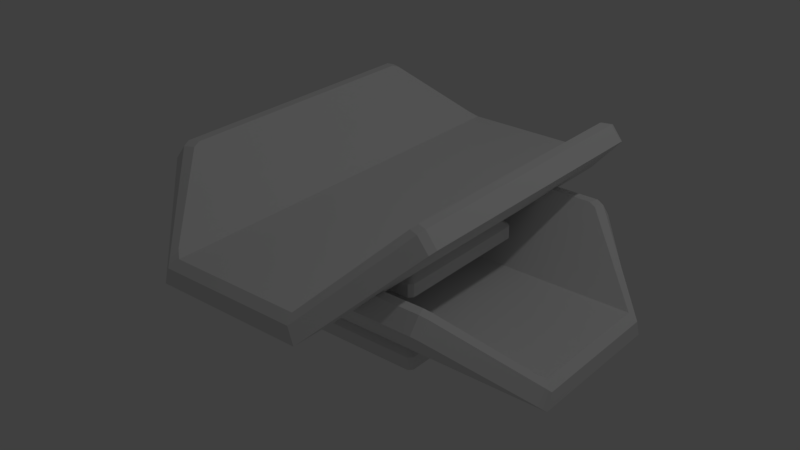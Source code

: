 # Source: T3_ElectroShield_Left_Steam.blend  (saved by Blender 2.93.20; exported with 4.5.12 LTS)
import bpy
from mathutils import Matrix  # noqa: F401  (used for matrix-valued properties, if any)

bpy.ops.wm.read_factory_settings(use_empty=True)
scene = bpy.context.scene
scene.name = 'Scene'

# ---- collections
col_collection_1 = bpy.data.collections.new('Collection 1'); scene.collection.children.link(col_collection_1)

# ---- materials (node trees are filled in below, after node groups)
mat_electroplate_l_l1_1_001 = bpy.data.materials.new('ElectroPlate_L_L1_1.001')
mat_electroplate_l_l1_1_001.alpha_threshold = 0.0
mat_electroplate_l_l1_1_001.use_transparent_shadow = False
mat_electroplate_l_l1_1_001.roughness = 0.5
mat_electroplate_l_l1_0_001 = bpy.data.materials.new('ElectroPlate_L_L1_0.001')
mat_electroplate_l_l1_0_001.alpha_threshold = 0.0
mat_electroplate_l_l1_0_001.use_transparent_shadow = False
mat_electroplate_l_l1_0_001.roughness = 0.5
mat_electroplate_l_l1_1 = bpy.data.materials.new('ElectroPlate_L_L1_1')
mat_electroplate_l_l1_1.alpha_threshold = 0.0
mat_electroplate_l_l1_1.use_transparent_shadow = False
mat_electroplate_l_l1_1.roughness = 0.5
mat_electroplate_l_l1_0 = bpy.data.materials.new('ElectroPlate_L_L1_0')
mat_electroplate_l_l1_0.alpha_threshold = 0.0
mat_electroplate_l_l1_0.use_transparent_shadow = False
mat_electroplate_l_l1_0.roughness = 0.5

# ---- material node trees

# ---- world
world_world = bpy.data.worlds.new('World'); scene.world = world_world
world_world.color = (0.05088, 0.05088, 0.05088)
world_world.use_sun_shadow = False
world_world.sun_shadow_jitter_overblur = 0.0
world_world.cycles.sampling_method = 'MANUAL'

# ---- lights
light_lamp = bpy.data.lights.new('Lamp', 'POINT')
light_lamp.transmission_factor = 0.0
light_lamp.cutoff_distance = 30.0
light_lamp.energy = 100.0
light_lamp.shadow_buffer_clip_start = 1.001
light_lamp.shadow_soft_size = 0.1
light_lamp.shadow_maximum_resolution = 0.006
light_lamp.use_absolute_resolution = True

# ---- meshes
me_electroplate_l_l1_001 = bpy.data.meshes.new('ElectroPlate_L_L1.001')
me_electroplate_l_l1_001.from_pydata([(-0.3462, 0.3118, -1.175), (-0.3397, 0.3118, 1.178), (0.4466, 0.3118, 1.178), (0.4466, 0.3118, -1.175), (0.7062, 0.5952, -0.8529), (0.4466, 0.3118, -1.175), (0.4466, 0.3118, 1.178), (0.7013, 0.5899, 0.853), (0.7203, 0.6107, 0.8023), (0.7203, 0.6107, -0.8023), (0.9562, 0.6184, 0.9245), (0.5, 0.155, 1.446), (0.5, 0.155, -1.446), (0.9555, 0.6176, -0.9882), (0.9727, 0.635, -0.9409), (0.9727, 0.635, 0.8757), (0.5, 0.155, -1.446), (0.5, 0.155, 1.446), (-0.5, 0.155, 1.446), (-0.5, 0.155, -1.446), (-0.9555, 0.6176, -0.9882), (-0.5387, 0.1943, -1.407), (-0.5388, 0.1944, 1.402), (-0.9562, 0.6184, 0.9245), (-0.9727, 0.635, -0.9409), (-0.9727, 0.635, 0.8757), (0.5, 0.155, 1.446), (0.9562, 0.6184, 0.9245), (0.8813, 0.7136, 0.9251), (0.4627, 0.2645, 1.446), (0.9727, 0.635, 0.8757), (0.9727, 0.635, -0.9409), (0.8969, 0.7303, -0.9406), (0.8969, 0.7303, 0.8755), (0.9555, 0.6176, -0.9882), (0.5, 0.155, -1.446), (0.4627, 0.2645, -1.446), (0.8805, 0.7127, -0.9889), (-0.5, 0.155, 1.446), (0.5, 0.155, 1.446), (0.4627, 0.2645, 1.446), (-0.4627, 0.2645, 1.446), (0.5, 0.155, -1.446), (-0.5, 0.155, -1.446), (-0.4627, 0.2645, -1.446), (0.4627, 0.2645, -1.446), (-0.4627, 0.2645, 1.446), (-0.4983, 0.3027, 1.402), (-0.5388, 0.1944, 1.402), (-0.5, 0.155, 1.446), (-0.5, 0.155, -1.446), (-0.5387, 0.1943, -1.407), (-0.4982, 0.3026, -1.407), (-0.4627, 0.2645, -1.446), (-0.9727, 0.635, -0.9409), (-0.9727, 0.635, 0.8757), (-0.8969, 0.7303, 0.8755), (-0.8969, 0.7303, -0.9406), (-0.475, 0.0, 0.4997), (0.475, 0.0, 0.4997), (0.4727, 0.08696, 0.4997), (-0.4727, 0.08696, 0.4997), (-0.4727, 0.08696, -0.5003), (0.4727, 0.08696, -0.5003), (0.475, 0.0, -0.5003), (-0.475, 0.0, -0.5003), (0.5, 0.0, 0.4747), (0.5, 0.0, -0.4753), (0.5, 0.08696, -0.4729), (0.5, 0.08696, 0.4723), (-0.5, 0.0, -0.4753), (-0.5, 0.0, 0.4747), (-0.5, 0.08696, 0.4723), (-0.5, 0.08696, -0.4729), (0.4243, 0.155, -0.3983), (0.4243, 0.155, 0.3977), (0.5, 0.08696, 0.4723), (0.5, 0.08696, -0.4729), (-0.4237, 0.155, 0.3977), (-0.4237, 0.155, -0.3983), (-0.5, 0.08696, -0.4729), (-0.5, 0.08696, 0.4723), (-0.4727, 0.08696, 0.4997), (0.4727, 0.08696, 0.4997), (0.3993, 0.155, 0.4227), (-0.3987, 0.155, 0.4227), (0.4727, 0.08696, -0.5003), (-0.4727, 0.08696, -0.5003), (-0.3987, 0.155, -0.4233), (0.3993, 0.155, -0.4233), (-0.478, 0.3462, 1.351), (-0.478, 0.3461, -1.357), (-0.8161, 0.7152, -0.9647), (-0.8169, 0.7161, 0.9029), (-0.832, 0.7326, -0.9162), (-0.832, 0.7326, 0.853), (0.4466, 0.3118, 1.393), (-0.4276, 0.3118, 1.393), (-0.4627, 0.2645, 1.446), (0.4627, 0.2645, 1.446), (0.4627, 0.2645, 1.446), (0.8813, 0.7136, 0.9251), (0.8169, 0.7161, 0.9029), (0.4627, 0.2645, 1.446), (0.8169, 0.7161, 0.9029), (0.4466, 0.3118, 1.393), (0.8969, 0.7303, 0.8755), (0.8969, 0.7303, -0.9406), (0.832, 0.7326, -0.9162), (0.832, 0.7326, 0.853), (0.8805, 0.7127, -0.9889), (0.4627, 0.2645, -1.446), (0.4466, 0.3118, -1.393), (0.8161, 0.7152, -0.9647), (0.4627, 0.2645, -1.446), (-0.4627, 0.2645, -1.446), (-0.4276, 0.3118, -1.393), (0.4466, 0.3118, -1.393), (-0.478, 0.3462, 1.351), (-0.4983, 0.3027, 1.402), (-0.4627, 0.2645, 1.446), (-0.4276, 0.3118, 1.393), (-0.4627, 0.2645, -1.446), (-0.4982, 0.3026, -1.407), (-0.478, 0.3461, -1.357), (-0.4276, 0.3118, -1.393), (-0.832, 0.7326, 0.853), (-0.832, 0.7326, -0.9162), (-0.8969, 0.7303, -0.9406), (-0.8969, 0.7303, 0.8755), (0.9727, 0.635, 0.8757), (0.8969, 0.7303, 0.8755), (0.8813, 0.7136, 0.9251), (0.9562, 0.6184, 0.9245), (0.8969, 0.7303, 0.8755), (0.832, 0.7326, 0.853), (0.8169, 0.7161, 0.9029), (0.8813, 0.7136, 0.9251), (0.9555, 0.6176, -0.9882), (0.8805, 0.7127, -0.9889), (0.8969, 0.7303, -0.9406), (0.9727, 0.635, -0.9409), (0.8805, 0.7127, -0.9889), (0.8161, 0.7152, -0.9647), (0.832, 0.7326, -0.9162), (0.8969, 0.7303, -0.9406), (-0.9562, 0.6184, 0.9245), (-0.8813, 0.7136, 0.9251), (-0.8969, 0.7303, 0.8755), (-0.9727, 0.635, 0.8757), (-0.8813, 0.7136, 0.9251), (-0.8169, 0.7161, 0.9029), (-0.832, 0.7326, 0.853), (-0.8969, 0.7303, 0.8755), (-0.9727, 0.635, -0.9409), (-0.8969, 0.7303, -0.9406), (-0.8805, 0.7127, -0.9889), (-0.9555, 0.6176, -0.9882), (-0.8969, 0.7303, -0.9406), (-0.832, 0.7326, -0.9162), (-0.8161, 0.7152, -0.9647), (-0.8805, 0.7127, -0.9889), (-0.4276, 0.3118, -1.393), (-0.4276, 0.3118, -1.272), (0.4466, 0.3118, -1.272), (0.4466, 0.3118, -1.393), (-0.4276, 0.3118, 1.393), (0.4466, 0.3118, 1.393), (0.4466, 0.3118, 1.273), (-0.4276, 0.3118, 1.273), (0.4466, 0.3118, -1.393), (0.4466, 0.3118, -1.272), (0.7561, 0.6497, -0.8935), (0.8161, 0.7152, -0.9647), (0.8161, 0.7152, -0.9647), (0.7561, 0.6497, -0.8935), (0.7702, 0.6652, -0.8229), (0.832, 0.7326, -0.9162), (0.832, 0.7326, -0.9162), (0.7702, 0.6652, -0.8229), (0.7702, 0.6652, 0.8229), (0.832, 0.7326, 0.853), (0.8169, 0.7161, 0.9029), (0.832, 0.7326, 0.853), (0.7702, 0.6652, 0.8229), (0.7472, 0.6401, 0.8935), (0.4466, 0.3118, 1.393), (0.4466, 0.3118, 1.273), (-0.4276, 0.3118, -1.272), (-0.3462, 0.3118, -1.175), (0.4466, 0.3118, -1.175), (0.4466, 0.3118, -1.272), (-0.3397, 0.3118, 1.178), (-0.4276, 0.3118, 1.273), (0.4466, 0.3118, 1.273), (0.4466, 0.3118, 1.178), (0.4466, 0.3118, -1.272), (0.4466, 0.3118, -1.175), (0.7062, 0.5952, -0.8529), (0.7561, 0.6497, -0.8935), (0.7561, 0.6497, -0.8935), (0.7062, 0.5952, -0.8529), (0.7203, 0.6107, -0.8023), (0.7702, 0.6652, -0.8229), (0.7702, 0.6652, -0.8229), (0.7203, 0.6107, -0.8023), (0.7203, 0.6107, 0.8023), (0.7702, 0.6652, 0.8229), (0.7702, 0.6652, 0.8229), (0.7203, 0.6107, 0.8023), (0.7013, 0.5899, 0.853), (0.7472, 0.6401, 0.8935), (0.4466, 0.3118, 1.393), (0.8169, 0.7161, 0.9029), (0.7472, 0.6401, 0.8935), (0.7013, 0.5899, 0.853), (0.4466, 0.3118, 1.178), (0.4466, 0.3118, 1.273), (0.7472, 0.6401, 0.8935), (-0.4276, 0.3118, -1.272), (-0.4276, 0.3118, -1.393), (-0.478, 0.3461, -1.357), (-0.478, 0.3461, -1.357), (-0.478, 0.3462, 1.351), (-0.4276, 0.3118, -1.272), (-0.4276, 0.3118, 1.273), (-0.478, 0.3462, 1.351), (-0.4276, 0.3118, 1.393), (-0.4276, 0.3118, 1.273), (-0.5, 0.155, -1.446), (-0.5, 0.155, 1.446), (-0.5388, 0.1944, 1.402), (-0.5387, 0.1943, -1.407), (-0.5387, 0.1943, -1.407), (-0.9555, 0.6176, -0.9882), (-0.8805, 0.7127, -0.9889), (-0.4982, 0.3026, -1.407), (-0.4983, 0.3027, 1.402), (-0.8813, 0.7136, 0.9251), (-0.9562, 0.6184, 0.9245), (-0.5388, 0.1944, 1.402), (-0.8169, 0.7161, 0.9029), (-0.8813, 0.7136, 0.9251), (-0.4983, 0.3027, 1.402), (-0.478, 0.3462, 1.351), (-0.4982, 0.3026, -1.407), (-0.8805, 0.7127, -0.9889), (-0.8161, 0.7152, -0.9647), (-0.478, 0.3461, -1.357), (-0.5, 0.0, -0.4753), (-0.475, 0.0, -0.5003), (0.475, 0.0, -0.5003), (0.5, 0.0, -0.4753), (-0.5, 0.0, 0.4747), (0.5, 0.0, 0.4747), (-0.475, 0.0, 0.4997), (0.475, 0.0, 0.4997), (0.4243, 0.155, -0.3983), (0.3993, 0.155, -0.4233), (-0.3987, 0.155, -0.4233), (-0.4237, 0.155, -0.3983), (0.4243, 0.155, 0.3977), (-0.4237, 0.155, 0.3977), (0.3993, 0.155, 0.4227), (-0.3987, 0.155, 0.4227), (-0.4727, 0.08696, 0.4997), (-0.3987, 0.155, 0.4227), (-0.4237, 0.155, 0.3977), (-0.5, 0.08696, 0.4723), (-0.5, 0.08696, 0.4723), (-0.5, 0.0, 0.4747), (-0.475, 0.0, 0.4997), (-0.4727, 0.08696, 0.4997), (0.5, 0.08696, 0.4723), (0.4243, 0.155, 0.3977), (0.3993, 0.155, 0.4227), (0.4727, 0.08696, 0.4997), (0.4727, 0.08696, 0.4997), (0.475, 0.0, 0.4997), (0.5, 0.0, 0.4747), (0.5, 0.08696, 0.4723), (-0.5, 0.0, -0.4753), (-0.5, 0.08696, -0.4729), (-0.4727, 0.08696, -0.5003), (-0.475, 0.0, -0.5003), (-0.5, 0.08696, -0.4729), (-0.4237, 0.155, -0.3983), (-0.3987, 0.155, -0.4233), (-0.4727, 0.08696, -0.5003), (0.475, 0.0, -0.5003), (0.4727, 0.08696, -0.5003), (0.5, 0.08696, -0.4729), (0.5, 0.0, -0.4753), (0.4727, 0.08696, -0.5003), (0.3993, 0.155, -0.4233), (0.4243, 0.155, -0.3983), (0.5, 0.08696, -0.4729)], [], [(0, 1, 2), (0, 2, 3), (4, 5, 6), (6, 7, 4), (7, 8, 4), (8, 9, 4), (10, 11, 12), (12, 13, 10), (13, 14, 10), (14, 15, 10), (16, 17, 18), (16, 18, 19), (20, 21, 22), (22, 23, 20), (23, 24, 20), (23, 25, 24), (26, 27, 28), (26, 28, 29), (30, 31, 32), (30, 32, 33), (34, 35, 36), (34, 36, 37), (38, 39, 40), (38, 40, 41), (42, 43, 44), (42, 44, 45), (46, 47, 48), (46, 48, 49), (50, 51, 52), (50, 52, 53), (54, 55, 56), (54, 56, 57), (58, 59, 60), (58, 60, 61), (62, 63, 64), (62, 64, 65), (66, 67, 68), (66, 68, 69), (70, 71, 72), (70, 72, 73), (74, 75, 76), (74, 76, 77), (78, 79, 80), (78, 80, 81), (82, 83, 84), (82, 84, 85), (86, 87, 88), (86, 88, 89), (90, 91, 92), (92, 93, 90), (92, 94, 93), (94, 95, 93), (96, 97, 98), (96, 98, 99), (100, 101, 102), (103, 104, 105), (106, 107, 108), (106, 108, 109), (110, 111, 112), (110, 112, 113), (114, 115, 116), (114, 116, 117), (118, 119, 120), (118, 120, 121), (122, 123, 124), (122, 124, 125), (126, 127, 128), (126, 128, 129), (130, 131, 132), (130, 132, 133), (134, 135, 136), (134, 136, 137), (138, 139, 140), (138, 140, 141), (142, 143, 144), (142, 144, 145), (146, 147, 148), (146, 148, 149), (150, 151, 152), (150, 152, 153), (154, 155, 156), (154, 156, 157), (158, 159, 160), (158, 160, 161), (162, 163, 164), (162, 164, 165), (166, 167, 168), (166, 168, 169), (170, 171, 172), (170, 172, 173), (174, 175, 176), (174, 176, 177), (178, 179, 180), (178, 180, 181), (182, 183, 184), (182, 184, 185), (186, 185, 187), (188, 189, 190), (188, 190, 191), (188, 192, 189), (188, 193, 192), (194, 192, 193), (194, 195, 192), (196, 197, 198), (196, 198, 199), (200, 201, 202), (200, 202, 203), (204, 205, 206), (204, 206, 207), (208, 209, 210), (208, 210, 211), (212, 213, 214), (215, 216, 217), (215, 217, 218), (219, 220, 221), (222, 223, 224), (223, 225, 224), (226, 227, 228), (229, 230, 231), (229, 231, 232), (233, 234, 235), (233, 235, 236), (237, 238, 239), (237, 239, 240), (241, 242, 243), (241, 243, 244), (245, 246, 247), (245, 247, 248), (249, 250, 251), (251, 252, 249), (252, 253, 249), (252, 254, 253), (254, 255, 253), (254, 256, 255), (257, 258, 259), (259, 260, 257), (260, 261, 257), (260, 262, 261), (262, 263, 261), (262, 264, 263), (265, 266, 267), (265, 267, 268), (269, 270, 271), (269, 271, 272), (273, 274, 275), (273, 275, 276), (277, 278, 279), (277, 279, 280), (281, 282, 283), (281, 283, 284), (285, 286, 287), (285, 287, 288), (289, 290, 291), (289, 291, 292), (293, 294, 295), (293, 295, 296)])
me_electroplate_l_l1_001.polygons.foreach_set('use_smooth', [True] * 156)
me_electroplate_l_l1_001.polygons.foreach_set('material_index', [1, 1, 1, 1, 1, 1, 0, 0, 0, 0, 0, 0, 0, 0, 0, 0, 0, 0, 0, 0, 0, 0, 0, 0, 0, 0, 0, 0, 0, 0, 0, 0, 0, 0, 0, 0, 0, 0, 0, 0, 0, 0, 0, 0, 0, 0, 0, 0, 0, 0, 0, 0, 0, 0, 0, 0, 0, 0, 0, 0, 0, 0, 0, 0, 0, 0, 0, 0, 0, 0, 0, 0, 0, 0, 0, 0, 0, 0, 0, 0, 0, 0, 0, 0, 0, 0, 0, 0, 0, 0, 0, 0, 0, 0, 0, 0, 0, 0, 0, 0, 0, 0, 0, 0, 0, 0, 0, 0, 0, 0, 0, 0, 0, 0, 0, 0, 0, 0, 0, 0, 0, 0, 0, 0, 0, 0, 0, 0, 0, 0, 0, 0, 0, 0, 0, 0, 0, 0, 0, 0, 0, 0, 0, 0, 0, 0, 0, 0, 0, 0, 0, 0, 0, 0, 0, 0])
_k = set([(0, 1), (0, 3), (1, 2), (2, 3), (4, 5), (4, 9), (5, 6), (6, 7), (7, 8), (8, 9), (10, 11), (10, 15), (11, 12), (12, 13), (13, 14), (14, 15), (16, 17), (16, 19), (17, 18), (18, 19), (20, 21), (20, 24), (21, 22), (22, 23), (23, 25), (24, 25), (26, 27), (26, 29), (27, 28), (28, 29), (30, 31), (30, 33), (31, 32), (32, 33), (34, 35), (34, 37), (35, 36), (36, 37), (38, 39), (38, 41), (39, 40), (40, 41), (42, 43), (42, 45), (43, 44), (44, 45), (46, 47), (46, 49), (47, 48), (48, 49), (50, 51), (50, 53), (51, 52), (52, 53), (54, 55), (54, 57), (55, 56), (56, 57), (58, 59), (58, 61), (59, 60), (60, 61), (62, 63), (62, 65), (63, 64), (64, 65), (66, 67), (66, 69), (67, 68), (68, 69), (70, 71), (70, 73), (71, 72), (72, 73), (74, 75), (74, 77), (75, 76), (76, 77), (78, 79), (78, 81), (79, 80), (80, 81), (82, 83), (82, 85), (83, 84), (84, 85), (86, 87), (86, 89), (87, 88), (88, 89), (90, 91), (90, 93), (91, 92), (92, 94), (93, 95), (94, 95), (96, 97), (96, 99), (97, 98), (98, 99), (100, 101), (100, 102), (101, 102), (103, 104), (103, 105), (104, 105), (106, 107), (106, 109), (107, 108), (108, 109), (110, 111), (110, 113), (111, 112), (112, 113), (114, 115), (114, 117), (115, 116), (116, 117), (118, 119), (118, 121), (119, 120), (120, 121), (122, 123), (122, 125), (123, 124), (124, 125), (126, 127), (126, 129), (127, 128), (128, 129), (130, 131), (130, 133), (131, 132), (132, 133), (134, 135), (134, 137), (135, 136), (136, 137), (138, 139), (138, 141), (139, 140), (140, 141), (142, 143), (142, 145), (143, 144), (144, 145), (146, 147), (146, 149), (147, 148), (148, 149), (150, 151), (150, 153), (151, 152), (152, 153), (154, 155), (154, 157), (155, 156), (156, 157), (158, 159), (158, 161), (159, 160), (160, 161), (162, 163), (162, 165), (163, 164), (164, 165), (166, 167), (166, 169), (167, 168), (168, 169), (170, 171), (170, 173), (171, 172), (172, 173), (174, 175), (174, 177), (175, 176), (176, 177), (178, 179), (178, 181), (179, 180), (180, 181), (182, 183), (182, 185), (183, 184), (184, 185), (185, 186), (185, 187), (186, 187), (188, 191), (188, 193), (189, 190), (189, 192), (190, 191), (192, 195), (193, 194), (194, 195), (196, 197), (196, 199), (197, 198), (198, 199), (200, 201), (200, 203), (201, 202), (202, 203), (204, 205), (204, 207), (205, 206), (206, 207), (208, 209), (208, 211), (209, 210), (210, 211), (212, 213), (212, 214), (213, 214), (215, 216), (215, 218), (216, 217), (217, 218), (219, 220), (219, 221), (220, 221), (222, 223), (222, 224), (223, 225), (224, 225), (226, 227), (226, 228), (227, 228), (229, 230), (229, 232), (230, 231), (231, 232), (233, 234), (233, 236), (234, 235), (235, 236), (237, 238), (237, 240), (238, 239), (239, 240), (241, 242), (241, 244), (242, 243), (243, 244), (245, 246), (245, 248), (246, 247), (247, 248), (249, 250), (249, 253), (250, 251), (251, 252), (252, 254), (253, 255), (254, 256), (255, 256), (257, 258), (257, 261), (258, 259), (259, 260), (260, 262), (261, 263), (262, 264), (263, 264), (265, 266), (265, 268), (266, 267), (267, 268), (269, 270), (269, 272), (270, 271), (271, 272), (273, 274), (273, 276), (274, 275), (275, 276), (277, 278), (277, 280), (278, 279), (279, 280), (281, 282), (281, 284), (282, 283), (283, 284), (285, 286), (285, 288), (286, 287), (287, 288), (289, 290), (289, 292), (290, 291), (291, 292), (293, 294), (293, 296), (294, 295), (295, 296)])
me_electroplate_l_l1_001.attributes.new('sharp_edge', 'BOOLEAN', 'EDGE').data.foreach_set('value', [ (min(e.vertices), max(e.vertices)) in _k for e in me_electroplate_l_l1_001.edges])
_uv = me_electroplate_l_l1_001.uv_layers.new(name='UVMap')
_uv.uv.foreach_set('vector', [0.1398, 0.01533, 0.2394, 0.01561, 0.2394, 0.04969, 0.1398, 0.01533, 0.2394, 0.04969, 0.1398, 0.04969, 0.1534, 0.06819, 0.1398, 0.04969, 0.2394, 0.04969, 0.2394, 0.04969, 0.2256, 0.0678, 0.1534, 0.06819, 0.2256, 0.0678, 0.2235, 0.06928, 0.1534, 0.06819, 0.2235, 0.06928, 0.1556, 0.06928, 0.1534, 0.06819, 0.6533, -0.2946, 0.6554, -0.2927, 0.6435, -0.2927, 0.6435, -0.2927, 0.6454, -0.2946, 0.6533, -0.2946, 0.6454, -0.2946, 0.6456, -0.2947, 0.6533, -0.2946, 0.6456, -0.2947, 0.6531, -0.2947, 0.6533, -0.2946, 0.6435, -0.2927, 0.6554, -0.2927, 0.6554, -0.2886, 0.6435, -0.2927, 0.6554, -0.2886, 0.6435, -0.2886, 0.5701, 0.08275, 0.5694, 0.08201, 0.5744, 0.08201, 0.5744, 0.08201, 0.5735, 0.08275, 0.5701, 0.08275, 0.5735, 0.08275, 0.5702, 0.08278, 0.5701, 0.08275, 0.5735, 0.08275, 0.5734, 0.08278, 0.5702, 0.08278, 0.7237, 0.07337, 0.724, 0.07313, 0.724, 0.07317, 0.7237, 0.07337, 0.724, 0.07317, 0.7238, 0.07339, 0.7212, 0.07405, 0.7212, 0.0731, 0.7212, 0.07311, 0.7212, 0.07405, 0.7212, 0.07311, 0.7212, 0.07405, 0.7334, 0.07296, 0.7336, 0.07319, 0.7336, 0.07321, 0.7334, 0.07296, 0.7336, 0.07321, 0.7334, 0.073, 0.7237, 0.07388, 0.7237, 0.07337, 0.7238, 0.07339, 0.7237, 0.07388, 0.7238, 0.07339, 0.7238, 0.07386, 0.7336, 0.07319, 0.7336, 0.0737, 0.7336, 0.07368, 0.7336, 0.07319, 0.7336, 0.07368, 0.7336, 0.07321, 0.7238, 0.07386, 0.7238, 0.07388, 0.7238, 0.0739, 0.7238, 0.07386, 0.7238, 0.0739, 0.7237, 0.07388, 0.7336, 0.0737, 0.7336, 0.07372, 0.7336, 0.0737, 0.7336, 0.0737, 0.7336, 0.0737, 0.7336, 0.07368, 0.5656, 0.06141, 0.5656, 0.06398, 0.5655, 0.06398, 0.5656, 0.06141, 0.5655, 0.06398, 0.5655, 0.06141, 0.2417, 0.07767, 0.2417, 0.07632, 0.2418, 0.07633, 0.2417, 0.07767, 0.2418, 0.07633, 0.2418, 0.07766, 0.249, 0.07801, 0.249, 0.07667, 0.2491, 0.07667, 0.249, 0.07801, 0.2491, 0.07667, 0.2491, 0.07801, 0.2575, 0.07723, 0.2575, 0.07589, 0.2576, 0.0759, 0.2575, 0.07723, 0.2576, 0.0759, 0.2576, 0.07723, 0.2428, 0.07758, 0.2428, 0.07624, 0.2429, 0.07624, 0.2428, 0.07758, 0.2429, 0.07624, 0.2429, 0.07757, 0.2577, 0.076, 0.2577, 0.07712, 0.2576, 0.07723, 0.2577, 0.076, 0.2576, 0.07723, 0.2576, 0.0759, 0.243, 0.07635, 0.243, 0.07747, 0.2429, 0.07757, 0.243, 0.07635, 0.2429, 0.07757, 0.2429, 0.07624, 0.2418, 0.07766, 0.2418, 0.07633, 0.2419, 0.07643, 0.2418, 0.07766, 0.2419, 0.07643, 0.2419, 0.07756, 0.249, 0.07667, 0.249, 0.07801, 0.2489, 0.07791, 0.249, 0.07667, 0.2489, 0.07791, 0.2489, 0.07678, 0.6541, -0.2517, 0.62, -0.2517, 0.625, -0.2563, 0.625, -0.2563, 0.6485, -0.2563, 0.6541, -0.2517, 0.625, -0.2563, 0.6256, -0.2565, 0.6485, -0.2563, 0.6256, -0.2565, 0.6479, -0.2565, 0.6485, -0.2563, 0.7215, 0.07432, 0.7219, 0.07432, 0.7219, 0.07435, 0.7215, 0.07432, 0.7219, 0.07435, 0.7214, 0.07435, 0.7214, 0.07435, 0.7212, 0.07408, 0.7213, 0.07407, 0.7214, 0.07435, 0.7213, 0.07407, 0.7215, 0.07432, 0.7212, 0.07405, 0.7212, 0.07311, 0.7212, 0.07312, 0.7212, 0.07405, 0.7212, 0.07312, 0.7212, 0.07404, 0.7212, 0.07308, 0.7214, 0.07284, 0.7215, 0.07287, 0.7212, 0.07308, 0.7215, 0.07287, 0.7213, 0.07309, 0.7214, 0.07284, 0.7219, 0.07284, 0.7219, 0.07287, 0.7214, 0.07284, 0.7219, 0.07287, 0.7215, 0.07287, 0.7219, 0.0743, 0.7219, 0.07433, 0.7219, 0.07435, 0.7219, 0.0743, 0.7219, 0.07435, 0.7219, 0.07432, 0.7219, 0.07284, 0.7219, 0.07286, 0.7219, 0.07289, 0.7219, 0.07284, 0.7219, 0.07289, 0.7219, 0.07287, 0.5654, 0.06395, 0.5654, 0.06145, 0.5655, 0.06141, 0.5654, 0.06395, 0.5655, 0.06141, 0.5655, 0.06398, 0.7212, 0.07405, 0.7212, 0.07405, 0.7212, 0.07408, 0.7212, 0.07405, 0.7212, 0.07408, 0.7212, 0.07408, 0.7212, 0.07405, 0.7212, 0.07404, 0.7213, 0.07407, 0.7212, 0.07405, 0.7213, 0.07407, 0.7212, 0.07408, 0.7212, 0.07308, 0.7212, 0.07308, 0.7212, 0.07311, 0.7212, 0.07308, 0.7212, 0.07311, 0.7212, 0.0731, 0.7212, 0.07308, 0.7213, 0.07309, 0.7212, 0.07312, 0.7212, 0.07308, 0.7212, 0.07312, 0.7212, 0.07311, 0.5656, 0.06405, 0.5655, 0.06405, 0.5655, 0.06398, 0.5656, 0.06405, 0.5655, 0.06398, 0.5656, 0.06398, 0.5655, 0.06405, 0.5654, 0.06402, 0.5654, 0.06395, 0.5655, 0.06405, 0.5654, 0.06395, 0.5655, 0.06398, 0.5656, 0.06141, 0.5655, 0.06141, 0.5655, 0.06134, 0.5656, 0.06141, 0.5655, 0.06134, 0.5656, 0.06135, 0.5655, 0.06141, 0.5654, 0.06145, 0.5654, 0.06138, 0.5655, 0.06141, 0.5654, 0.06138, 0.5655, 0.06134, 0.7219, 0.07287, 0.7219, 0.07293, 0.7215, 0.07293, 0.7219, 0.07287, 0.7215, 0.07293, 0.7215, 0.07287, 0.7219, 0.07432, 0.7215, 0.07432, 0.7215, 0.07426, 0.7219, 0.07432, 0.7215, 0.07426, 0.7219, 0.07426, 0.7215, 0.07287, 0.7215, 0.07293, 0.7213, 0.07313, 0.7215, 0.07287, 0.7213, 0.07313, 0.7213, 0.07309, 0.7213, 0.07309, 0.7213, 0.07313, 0.7213, 0.07317, 0.7213, 0.07309, 0.7213, 0.07317, 0.7212, 0.07312, 0.7212, 0.07312, 0.7213, 0.07317, 0.7213, 0.07402, 0.7212, 0.07312, 0.7213, 0.07402, 0.7212, 0.07404, 0.7213, 0.07407, 0.7212, 0.07404, 0.7213, 0.07402, 0.7213, 0.07407, 0.7213, 0.07402, 0.7213, 0.07406, 0.7215, 0.07432, 0.7213, 0.07406, 0.7215, 0.07426, 0.0654, 0.2514, 0.06533, 0.2514, 0.06459, 0.2514, 0.0654, 0.2514, 0.06459, 0.2514, 0.06459, 0.2514, 0.0654, 0.2514, 0.06532, 0.2536, 0.06533, 0.2514, 0.0654, 0.2514, 0.0654, 0.2537, 0.06532, 0.2536, 0.06459, 0.2537, 0.06532, 0.2536, 0.0654, 0.2537, 0.06459, 0.2537, 0.06459, 0.2536, 0.06532, 0.2536, 0.06459, 0.2514, 0.06459, 0.2514, 0.06436, 0.2517, 0.06459, 0.2514, 0.06436, 0.2517, 0.06431, 0.2517, 0.06431, 0.2517, 0.06436, 0.2517, 0.06435, 0.2518, 0.06431, 0.2517, 0.06435, 0.2518, 0.0643, 0.2518, 0.0643, 0.2518, 0.06435, 0.2518, 0.06435, 0.2532, 0.0643, 0.2518, 0.06435, 0.2532, 0.0643, 0.2532, 0.0643, 0.2532, 0.06435, 0.2532, 0.06436, 0.2533, 0.0643, 0.2532, 0.06436, 0.2533, 0.06432, 0.2533, 0.7215, 0.07432, 0.7213, 0.07407, 0.7213, 0.07406, 0.06436, 0.2533, 0.06459, 0.2536, 0.06459, 0.2537, 0.06436, 0.2533, 0.06459, 0.2537, 0.06432, 0.2533, 0.7334, 0.07894, 0.7334, 0.07888, 0.7335, 0.07889, 0.7335, 0.07889, 0.7335, 0.08031, 0.7334, 0.07894, 0.7335, 0.08031, 0.7334, 0.08027, 0.7334, 0.07894, 0.7335, 0.08031, 0.7334, 0.08033, 0.7334, 0.08027, 0.6435, -0.2886, 0.6554, -0.2886, 0.6552, -0.2884, 0.6435, -0.2886, 0.6552, -0.2884, 0.6437, -0.2884, 0.5966, 0.06308, 0.596, 0.06365, 0.5959, 0.06355, 0.5966, 0.06308, 0.5959, 0.06355, 0.5965, 0.06302, 0.57, 0.06352, 0.5706, 0.06406, 0.5704, 0.06416, 0.57, 0.06352, 0.5704, 0.06416, 0.5698, 0.06358, 0.5654, 0.06402, 0.5655, 0.06405, 0.5649, 0.06473, 0.5654, 0.06402, 0.5649, 0.06473, 0.5649, 0.06466, 0.5649, 0.06075, 0.5655, 0.06134, 0.5654, 0.06138, 0.5649, 0.06075, 0.5654, 0.06138, 0.5649, 0.06082, 0.2492, 0.07491, 0.2493, 0.07488, 0.2505, 0.07488, 0.2505, 0.07488, 0.2505, 0.07491, 0.2492, 0.07491, 0.2505, 0.07491, 0.2492, 0.07613, 0.2492, 0.07491, 0.2505, 0.07491, 0.2505, 0.07613, 0.2492, 0.07613, 0.2505, 0.07613, 0.2493, 0.07616, 0.2492, 0.07613, 0.2505, 0.07613, 0.2505, 0.07616, 0.2493, 0.07616, 0.2388, 0.07535, 0.2389, 0.07532, 0.2399, 0.07532, 0.2399, 0.07532, 0.2399, 0.07535, 0.2388, 0.07535, 0.2399, 0.07535, 0.2388, 0.07638, 0.2388, 0.07535, 0.2399, 0.07535, 0.2399, 0.07638, 0.2388, 0.07638, 0.2399, 0.07638, 0.2389, 0.07641, 0.2388, 0.07638, 0.2399, 0.07638, 0.2399, 0.07641, 0.2389, 0.07641, 0.24, 0.07651, 0.2399, 0.07641, 0.2399, 0.07638, 0.24, 0.07651, 0.2399, 0.07638, 0.24, 0.07647, 0.2418, 0.0777, 0.2417, 0.0777, 0.2417, 0.07767, 0.2418, 0.0777, 0.2417, 0.07767, 0.2418, 0.07766, 0.2387, 0.07647, 0.2388, 0.07638, 0.2389, 0.07641, 0.2387, 0.07647, 0.2389, 0.07641, 0.2388, 0.07651, 0.2418, 0.07633, 0.2417, 0.07632, 0.2417, 0.07629, 0.2418, 0.07633, 0.2417, 0.07629, 0.2418, 0.07629, 0.2491, 0.07805, 0.249, 0.07805, 0.249, 0.07801, 0.2491, 0.07805, 0.249, 0.07801, 0.2491, 0.07801, 0.24, 0.07526, 0.2399, 0.07535, 0.2399, 0.07532, 0.24, 0.07526, 0.2399, 0.07532, 0.24, 0.07522, 0.2491, 0.07667, 0.249, 0.07667, 0.249, 0.07663, 0.2491, 0.07667, 0.249, 0.07663, 0.2491, 0.07663, 0.2388, 0.07522, 0.2389, 0.07532, 0.2388, 0.07535, 0.2388, 0.07522, 0.2388, 0.07535, 0.2387, 0.07526])
me_electroplate_l_l1_001.materials.append(mat_electroplate_l_l1_1_001)
me_electroplate_l_l1_001.materials.append(mat_electroplate_l_l1_0_001)
me_electroplate_l_l1_001.use_remesh_preserve_volume = False
me_electroplate_l_l1_001.use_remesh_preserve_attributes = False
me_electroplate_l_l1_001.use_mirror_vertex_groups = False
me_electroplate_l_l1_001.update()
me_electroplate_l_l1_001.normals_split_custom_set([tuple(v) for v in zip(*[iter([0.0, 1.0, 0.0, 0.0, 1.0, 0.0, 0.0, 1.0, 0.0, 0.0, 1.0, 0.0, 0.0, 1.0, 0.0, 0.0, 1.0, 0.0, -0.7374, 0.6755, -3.328e-08, -0.7374, 0.6755, 0.0, -0.7374, 0.6755, -3.393e-07, -0.7374, 0.6755, -3.393e-07, -0.7374, 0.6755, -4.542e-07, -0.7374, 0.6755, -3.328e-08, -0.7374, 0.6755, -4.542e-07, -0.7374, 0.6754, -5.453e-07, -0.7374, 0.6755, -3.328e-08, -0.7374, 0.6754, -5.453e-07, -0.7374, 0.6754, 0.0, -0.7374, 0.6755, -3.328e-08, 0.7126, -0.7016, -1.506e-09, 0.7126, -0.7016, 0.0, 0.7126, -0.7016, -1.094e-08, 0.7126, -0.7016, -1.094e-08, 0.7126, -0.7016, -1.247e-08, 0.7126, -0.7016, -1.506e-09, 0.7126, -0.7016, -1.247e-08, 0.7126, -0.7016, 0.0, 0.7126, -0.7016, -1.506e-09, 0.7126, -0.7016, 0.0, 0.7126, -0.7016, 0.0, 0.7126, -0.7016, -1.506e-09, 0.0, -1.0, 0.0, 0.0, -1.0, 0.0, 0.0, -1.0, 0.0, 0.0, -1.0, 0.0, 0.0, -1.0, 0.0, 0.0, -1.0, 0.0, -0.7126, -0.7016, 4.787e-07, -0.7126, -0.7016, 6.587e-07, -0.7126, -0.7016, 1.672e-07, -0.7126, -0.7016, 1.672e-07, -0.7126, -0.7016, -1.381e-08, -0.7126, -0.7016, 4.787e-07, -0.7126, -0.7016, -1.381e-08, -0.7126, -0.7016, 0.0, -0.7126, -0.7016, 4.787e-07, -0.7126, -0.7016, -1.381e-08, -0.7126, -0.7016, 0.0, -0.7126, -0.7016, 0.0, 0.5749, 0.3128, 0.7561, 0.5749, 0.3128, 0.7561, 0.5749, 0.3128, 0.7561, 0.5749, 0.3128, 0.7561, 0.5749, 0.3128, 0.7561, 0.5749, 0.3128, 0.7561, 0.7828, 0.6223, 1.619e-06, 0.7828, 0.6223, 0.0, 0.7828, 0.6223, 7.19e-08, 0.7828, 0.6223, 1.619e-06, 0.7828, 0.6223, 7.19e-08, 0.7828, 0.6223, 1.691e-06, 0.5322, 0.2894, -0.7956, 0.5322, 0.2894, -0.7957, 0.5322, 0.2894, -0.7957, 0.5322, 0.2894, -0.7956, 0.5322, 0.2894, -0.7957, 0.5322, 0.2894, -0.7957, -4.365e-06, 3.828e-05, 1.0, 4.898e-06, -4.297e-05, 1.0, 4.291e-06, -3.763e-05, 1.0, -4.365e-06, 3.828e-05, 1.0, 4.291e-06, -3.763e-05, 1.0, -5.294e-06, 4.643e-05, 1.0, 4.122e-06, 3.828e-05, -1.0, -4.626e-06, -4.297e-05, -1.0, -4.052e-06, -3.763e-05, -1.0, 4.122e-06, 3.828e-05, -1.0, -4.052e-06, -3.763e-05, -1.0, 4.999e-06, 4.643e-05, -1.0, -0.6384, 0.228, 0.7351, -0.5729, 0.3154, 0.7566, -0.5777, 0.3093, 0.7554, -0.6384, 0.228, 0.7351, -0.5777, 0.3093, 0.7554, -0.6384, 0.228, 0.7352, -0.5932, 0.2118, -0.7767, -0.535, 0.2859, -0.795, -0.5302, 0.2917, -0.7961, -0.5932, 0.2118, -0.7767, -0.5302, 0.2917, -0.7961, -0.5932, 0.2118, -0.7767, -0.7828, 0.6223, -3.872e-07, -0.7828, 0.6223, 0.0, -0.7828, 0.6223, -1.72e-08, -0.7828, 0.6223, -3.872e-07, -0.7828, 0.6223, -1.72e-08, -0.7828, 0.6223, -4.044e-07, 4.86e-06, 3.2e-06, 1.0, 0.0, 5.62e-05, 1.0, 2.959e-07, 5.298e-05, 1.0, 4.86e-06, 3.2e-06, 1.0, 2.959e-07, 5.298e-05, 1.0, 5.166e-06, -1.382e-07, 1.0, -2.958e-07, -3.226e-06, -1.0, -5.166e-06, -5.634e-05, -1.0, -4.86e-06, -5.3e-05, -1.0, -2.958e-07, -3.226e-06, -1.0, -4.86e-06, -5.3e-05, -1.0, 0.0, 0.0, -1.0, 1.0, 0.0, 0.0, 1.0, 0.0, 0.0, 1.0, 0.0, 0.0, 1.0, 0.0, 0.0, 1.0, 0.0, 0.0, 1.0, 0.0, 0.0, -1.0, 0.0, 0.0, -1.0, 0.0, 0.0, -1.0, 0.0, 0.0, -1.0, 0.0, 0.0, -1.0, 0.0, 0.0, -1.0, 0.0, 0.0, 0.6605, 0.7507, -0.01387, 0.6605, 0.7507, 0.01387, 0.6507, 0.7587, 0.03107, 0.6605, 0.7507, -0.01387, 0.6507, 0.7587, 0.03107, 0.6507, 0.7587, -0.03107, -0.6576, 0.7532, 0.0139, -0.6576, 0.7532, -0.0139, -0.648, 0.761, -0.03081, -0.6576, 0.7532, 0.0139, -0.648, 0.761, -0.03081, -0.648, 0.761, 0.03081, -0.0303, 0.7635, 0.6451, 0.03015, 0.7633, 0.6453, 0.01397, 0.7561, 0.6543, -0.0303, 0.7635, 0.6451, 0.01397, 0.7561, 0.6543, -0.01392, 0.7561, 0.6543, 0.03014, 0.7633, -0.6453, -0.0303, 0.7635, -0.6451, -0.01393, 0.7561, -0.6543, 0.03014, 0.7633, -0.6453, -0.01393, 0.7561, -0.6543, 0.01396, 0.7561, -0.6543, 0.6946, 0.7194, 5.451e-06, 0.6978, 0.7163, 2.509e-06, 0.7374, 0.6755, 3.352e-07, 0.7374, 0.6755, 3.352e-07, 0.7374, 0.6755, -5.393e-08, 0.6946, 0.7194, 5.451e-06, 0.7374, 0.6755, 3.352e-07, 0.7374, 0.6754, -4.21e-08, 0.7374, 0.6755, -5.393e-08, 0.7374, 0.6754, -4.21e-08, 0.7374, 0.6754, 0.0, 0.7374, 0.6755, -5.393e-08, -3.277e-06, 0.7499, 0.6615, 3.813e-06, 0.7499, 0.6616, 3.291e-06, 0.7499, 0.6616, -3.277e-06, 0.7499, 0.6615, 3.291e-06, 0.7499, 0.6616, -3.602e-06, 0.7499, 0.6615, -0.08032, 0.7916, 0.6057, -0.08032, 0.7916, 0.6057, -0.08032, 0.7916, 0.6057, -0.08035, 0.7916, 0.6057, -0.08035, 0.7916, 0.6057, -0.08035, 0.7916, 0.6057, 0.03541, 0.9994, -1.664e-08, 0.03543, 0.9994, -5.685e-07, 0.03543, 0.9994, -5.578e-07, 0.03541, 0.9994, -1.664e-08, 0.03543, 0.9994, -5.578e-07, 0.03541, 0.9994, 0.0, -0.1247, 0.7684, -0.6277, -0.1247, 0.7684, -0.6277, -0.1247, 0.7684, -0.6277, -0.1247, 0.7684, -0.6277, -0.1247, 0.7684, -0.6277, -0.1247, 0.7684, -0.6277, 3.819e-06, 0.7449, -0.6672, 3.405e-06, 0.7449, -0.6672, 3.423e-06, 0.7449, -0.6672, 3.819e-06, 0.7449, -0.6672, 3.423e-06, 0.7449, -0.6672, 3.845e-06, 0.7449, -0.6672, 0.08341, 0.7925, 0.6041, 0.06506, 0.7866, 0.614, -0.01175, 0.7581, 0.652, 0.08341, 0.7925, 0.6041, -0.01175, 0.7581, 0.652, -0.01185, 0.7581, 0.652, 0.03596, 0.7407, -0.6709, 0.1098, 0.7645, -0.6352, 0.1262, 0.769, -0.6266, 0.03596, 0.7407, -0.6709, 0.1262, 0.769, -0.6266, 0.0359, 0.7406, -0.6709, -0.03539, 0.9994, -6.197e-07, -0.03541, 0.9994, 0.0, -0.03541, 0.9994, -1.886e-08, -0.03539, 0.9994, -6.197e-07, -0.03541, 0.9994, -1.886e-08, -0.03539, 0.9994, -6.317e-07, 0.7114, 0.5619, 0.422, 0.7114, 0.5619, 0.422, 0.7114, 0.5619, 0.4221, 0.7114, 0.5619, 0.422, 0.7114, 0.5619, 0.4221, 0.7114, 0.5619, 0.4221, -0.06705, 0.9525, 0.297, -0.06706, 0.9525, 0.297, -0.06721, 0.9526, 0.2966, -0.06705, 0.9525, 0.297, -0.06721, 0.9526, 0.2966, -0.06706, 0.9525, 0.297, 0.7009, 0.5537, -0.4496, 0.7009, 0.5537, -0.4496, 0.7009, 0.5537, -0.4496, 0.7009, 0.5537, -0.4496, 0.7009, 0.5537, -0.4496, 0.7009, 0.5537, -0.4496, -0.08297, 0.9457, -0.3144, -0.08291, 0.9457, -0.3144, -0.08261, 0.9458, -0.3142, -0.08297, 0.9457, -0.3144, -0.08261, 0.9458, -0.3142, -0.08294, 0.9457, -0.3144, -0.7114, 0.5619, 0.4221, -0.7114, 0.5619, 0.4221, -0.7114, 0.5619, 0.4221, -0.7114, 0.5619, 0.4221, -0.7114, 0.5619, 0.4221, -0.7115, 0.5619, 0.422, 0.06696, 0.9526, 0.2969, 0.06706, 0.9525, 0.297, 0.06706, 0.9525, 0.297, 0.06696, 0.9526, 0.2969, 0.06706, 0.9525, 0.297, 0.06703, 0.9525, 0.297, -0.7009, 0.5538, -0.4496, -0.7009, 0.5538, -0.4496, -0.7009, 0.5538, -0.4496, -0.7009, 0.5538, -0.4496, -0.7009, 0.5538, -0.4496, -0.7009, 0.5538, -0.4496, 0.08296, 0.9457, -0.3143, 0.08292, 0.9457, -0.3144, 0.08295, 0.9457, -0.3143, 0.08296, 0.9457, -0.3143, 0.08295, 0.9457, -0.3143, 0.08294, 0.9457, -0.3144, -5.08e-12, 1.0, 9.624e-06, 0.0, 1.0, 9.525e-06, -5.263e-11, 1.0, 1.055e-05, -5.08e-12, 1.0, 9.624e-06, -5.263e-11, 1.0, 1.055e-05, -5.771e-11, 1.0, 1.065e-05, -5.081e-12, 1.0, -9.77e-06, -5.86e-11, 1.0, -1.081e-05, -5.352e-11, 1.0, -1.071e-05, -5.081e-12, 1.0, -9.77e-06, -5.352e-11, 1.0, -1.071e-05, 0.0, 1.0, -9.672e-06, -0.7374, 0.6755, 6.478e-06, -0.7374, 0.6755, 6.948e-06, -0.7374, 0.6755, 4.557e-06, -0.7374, 0.6755, 6.478e-06, -0.7374, 0.6755, 4.557e-06, -0.7374, 0.6755, 4.354e-06, -0.7374, 0.6755, -1.378e-05, -0.7374, 0.6755, -1.44e-05, -0.7374, 0.6755, -1.411e-05, -0.7374, 0.6755, -1.378e-05, -0.7374, 0.6755, -1.411e-05, -0.7374, 0.6755, -1.347e-05, -0.7374, 0.6755, 0.0, -0.7374, 0.6755, 0.0, -0.7374, 0.6755, 0.0, -0.7374, 0.6755, 0.0, -0.7374, 0.6755, 0.0, -0.7374, 0.6755, 0.0, -0.7374, 0.6755, 3.918e-06, -0.7374, 0.6755, 1.421e-05, -0.7374, 0.6755, -3.169e-06, -0.7374, 0.6755, 3.918e-06, -0.7374, 0.6755, -3.169e-06, -0.7374, 0.6755, -1.127e-05, -0.7374, 0.6755, -7.262e-06, -0.7374, 0.6755, -7.262e-06, -0.7374, 0.6755, -7.262e-06, 0.0, 1.0, -6.538e-09, 0.0, 1.0, 5.061e-09, 0.0, 1.0, -1.407e-07, 0.0, 1.0, -6.538e-09, 0.0, 1.0, -1.407e-07, 0.0, 1.0, -1.514e-07, 0.0, 1.0, -6.538e-09, 0.0, 1.0, -2.103e-08, 0.0, 1.0, 5.061e-09, 0.0, 1.0, -6.538e-09, 0.0, 1.0, -2.36e-08, 0.0, 1.0, -2.103e-08, 0.0, 1.0, -3.433e-09, 0.0, 1.0, -2.103e-08, 0.0, 1.0, -2.36e-08, 0.0, 1.0, -3.433e-09, 0.0, 1.0, 0.0, 0.0, 1.0, -2.103e-08, -0.7374, 0.6755, 9.944e-06, -0.7374, 0.6755, 9.59e-06, -0.7374, 0.6755, 1.169e-05, -0.7374, 0.6755, 9.944e-06, -0.7374, 0.6755, 1.169e-05, -0.7374, 0.6755, 1.185e-05, -0.7374, 0.6754, -1.567e-05, -0.7374, 0.6754, -1.743e-05, -0.7374, 0.6754, -1.609e-05, -0.7374, 0.6754, -1.567e-05, -0.7374, 0.6754, -1.609e-05, -0.7374, 0.6754, -1.45e-05, -0.7374, 0.6755, 0.0, -0.7374, 0.6755, 0.0, -0.7374, 0.6755, 0.0, -0.7374, 0.6755, 0.0, -0.7374, 0.6755, 0.0, -0.7374, 0.6755, 0.0, -0.7374, 0.6754, -1.955e-05, -0.7374, 0.6755, 3.444e-06, -0.7374, 0.6754, -1.631e-05, -0.7374, 0.6754, -1.955e-05, -0.7374, 0.6754, -1.631e-05, -0.7374, 0.6754, -3.494e-05, -0.7374, 0.6755, 2.116e-05, -0.7374, 0.6755, 2.116e-05, -0.7374, 0.6755, 2.116e-05, -0.7374, 0.6754, -2.854e-05, -0.7374, 0.6755, -9.57e-06, -0.7374, 0.6755, -1.27e-05, -0.7374, 0.6754, -2.854e-05, -0.7374, 0.6755, -1.27e-05, -0.7374, 0.6754, -2.991e-05, 0.5629, 0.8265, 3.116e-05, 0.5629, 0.8265, 3.116e-05, 0.6978, 0.7163, -8.844e-06, 0.6978, 0.7163, 7.877e-06, 0.6946, 0.7194, 8.576e-06, 0.5629, 0.8265, -8.548e-06, 0.6946, 0.7194, 8.576e-06, 0.5632, 0.8263, 0.0, 0.5629, 0.8265, -8.548e-06, 0.6946, 0.7194, -4.008e-06, 0.5632, 0.8263, -3.097e-05, 0.5632, 0.8263, -3.097e-05, -0.7126, -0.7016, 6.527e-07, -0.7126, -0.7016, 0.0, -0.7126, -0.7016, 5.741e-09, -0.7126, -0.7016, 6.527e-07, -0.7126, -0.7016, 5.741e-09, -0.7125, -0.7016, 6.662e-07, -0.535, 0.2859, -0.795, -0.5265, 0.296, -0.7969, -0.5266, 0.296, -0.7969, -0.535, 0.2859, -0.795, -0.5266, 0.296, -0.7969, -0.5302, 0.2918, -0.7961, -0.5729, 0.3153, 0.7566, -0.569, 0.3201, 0.7575, -0.569, 0.3202, 0.7575, -0.5729, 0.3153, 0.7566, -0.569, 0.3202, 0.7575, -0.5777, 0.3093, 0.7554, 0.08806, 0.7939, 0.6016, 0.0881, 0.7939, 0.6016, 0.06503, 0.7866, 0.614, 0.08806, 0.7939, 0.6016, 0.06503, 0.7866, 0.614, 0.08339, 0.7925, 0.6042, 0.1098, 0.7645, -0.6352, 0.1309, 0.7703, -0.6241, 0.1309, 0.7703, -0.6241, 0.1098, 0.7645, -0.6352, 0.1309, 0.7703, -0.6241, 0.1262, 0.769, -0.6266, 0.0, -1.0, 0.0, 0.0, -1.0, 0.0, 0.0, -1.0, 0.0, 0.0, -1.0, 0.0, 0.0, -1.0, 0.0, 0.0, -1.0, 0.0, 0.0, -1.0, 0.0, 0.0, -1.0, 0.0, 0.0, -1.0, 0.0, 0.0, -1.0, 0.0, 0.0, -1.0, 0.0, 0.0, -1.0, 0.0, 0.0, -1.0, 0.0, 0.0, -1.0, 0.0, 0.0, -1.0, 0.0, 0.0, -1.0, 0.0, 0.0, -1.0, 0.0, 0.0, -1.0, 0.0, 0.0, 1.0, -1.811e-08, 0.0, 1.0, 0.0, 0.0, 1.0, -1.388e-06, 0.0, 1.0, -1.388e-06, 0.0, 1.0, -4.687e-07, 0.0, 1.0, -1.811e-08, 0.0, 1.0, -4.687e-07, 0.0, 1.0, -8.788e-08, 0.0, 1.0, -1.811e-08, 0.0, 1.0, -4.687e-07, 0.0, 1.0, 2.36e-07, 0.0, 1.0, -8.788e-08, 0.0, 1.0, 2.36e-07, 0.0, 1.0, -2.506e-07, 0.0, 1.0, -8.788e-08, 0.0, 1.0, 2.36e-07, 0.0, 1.0, 7.47e-07, 0.0, 1.0, -2.506e-07, -0.03031, 0.7635, 0.6451, -0.01393, 0.7561, 0.6543, -0.6577, 0.7532, 0.01387, -0.03031, 0.7635, 0.6451, -0.6577, 0.7532, 0.01387, -0.6481, 0.761, 0.03081, -0.7076, 0.01901, 0.7064, -0.7074, 0.0191, 0.7065, -0.7073, 0.01919, 0.7067, -0.7076, 0.01901, 0.7064, -0.7073, 0.01919, 0.7067, -0.7077, 0.01892, 0.7062, 0.6508, 0.7586, 0.03108, 0.6605, 0.7507, 0.01393, 0.01399, 0.7561, 0.6543, 0.6508, 0.7586, 0.03108, 0.01399, 0.7561, 0.6543, 0.03015, 0.7633, 0.6453, 0.708, 0.01917, 0.706, 0.7077, 0.019, 0.7063, 0.7077, 0.01903, 0.7062, 0.708, 0.01917, 0.706, 0.7077, 0.01903, 0.7062, 0.7077, 0.019, 0.7063, -0.7071, 0.019, -0.7068, -0.7073, 0.01909, -0.7067, -0.7075, 0.01918, -0.7065, -0.7071, 0.019, -0.7068, -0.7075, 0.01918, -0.7065, -0.707, 0.0189, -0.707, -0.648, 0.761, -0.0308, -0.6577, 0.7532, -0.01389, -0.01391, 0.7561, -0.6543, -0.648, 0.761, -0.0308, -0.01391, 0.7561, -0.6543, -0.03032, 0.7635, -0.6451, 0.7076, 0.01895, -0.7063, 0.7077, 0.01891, -0.7063, 0.7076, 0.01898, -0.7064, 0.7076, 0.01895, -0.7063, 0.7076, 0.01898, -0.7064, 0.7077, 0.0189, -0.7063, 0.03014, 0.7633, -0.6453, 0.01397, 0.7561, -0.6544, 0.6605, 0.7507, -0.0139, 0.03014, 0.7633, -0.6453, 0.6605, 0.7507, -0.0139, 0.6508, 0.7586, -0.03108])] * 3)])
me_electroplate_l_l1 = bpy.data.meshes.new('ElectroPlate_L_L1')
me_electroplate_l_l1.from_pydata([(-0.3462, 1.175, -0.1882), (-0.3397, -1.178, -0.1882), (0.4466, -1.178, -0.1882), (0.4466, 1.175, -0.1882), (0.7062, 0.8529, 0.09524), (0.4466, 1.175, -0.1882), (0.4466, -1.178, -0.1882), (0.7013, -0.853, 0.08994), (0.7203, -0.8023, 0.1107), (0.7203, 0.8023, 0.1107), (0.9562, -0.9245, 0.1184), (0.5, -1.446, -0.345), (0.5, 1.446, -0.345), (0.9555, 0.9882, 0.1176), (0.9727, 0.9409, 0.135), (0.9727, -0.8757, 0.135), (0.5, 1.446, -0.345), (0.5, -1.446, -0.345), (-0.5, -1.446, -0.345), (-0.5, 1.446, -0.345), (-0.9555, 0.9882, 0.1176), (-0.5387, 1.407, -0.3057), (-0.5388, -1.402, -0.3056), (-0.9562, -0.9245, 0.1184), (-0.9727, 0.9409, 0.135), (-0.9727, -0.8757, 0.135), (0.5, -1.446, -0.345), (0.9562, -0.9245, 0.1184), (0.8813, -0.9251, 0.2136), (0.4627, -1.446, -0.2355), (0.9727, -0.8757, 0.135), (0.9727, 0.9409, 0.135), (0.8969, 0.9406, 0.2303), (0.8969, -0.8755, 0.2303), (0.9555, 0.9882, 0.1176), (0.5, 1.446, -0.345), (0.4627, 1.446, -0.2355), (0.8805, 0.9889, 0.2127), (-0.5, -1.446, -0.345), (0.5, -1.446, -0.345), (0.4627, -1.446, -0.2355), (-0.4627, -1.446, -0.2355), (0.5, 1.446, -0.345), (-0.5, 1.446, -0.345), (-0.4627, 1.446, -0.2355), (0.4627, 1.446, -0.2355), (-0.4627, -1.446, -0.2355), (-0.4983, -1.402, -0.1973), (-0.5388, -1.402, -0.3056), (-0.5, -1.446, -0.345), (-0.5, 1.446, -0.345), (-0.5387, 1.407, -0.3057), (-0.4982, 1.407, -0.1974), (-0.4627, 1.446, -0.2355), (-0.9727, 0.9409, 0.135), (-0.9727, -0.8757, 0.135), (-0.8969, -0.8755, 0.2303), (-0.8969, 0.9406, 0.2303), (-0.475, -0.4997, -0.5), (0.475, -0.4997, -0.5), (0.4727, -0.4997, -0.413), (-0.4727, -0.4997, -0.413), (-0.4727, 0.5003, -0.413), (0.4727, 0.5003, -0.413), (0.475, 0.5003, -0.5), (-0.475, 0.5003, -0.5), (0.5, -0.4747, -0.5), (0.5, 0.4753, -0.5), (0.5, 0.4729, -0.413), (0.5, -0.4723, -0.413), (-0.5, 0.4753, -0.5), (-0.5, -0.4747, -0.5), (-0.5, -0.4723, -0.413), (-0.5, 0.4729, -0.413), (0.4243, 0.3983, -0.345), (0.4243, -0.3977, -0.345), (0.5, -0.4723, -0.413), (0.5, 0.4729, -0.413), (-0.4237, -0.3977, -0.345), (-0.4237, 0.3983, -0.345), (-0.5, 0.4729, -0.413), (-0.5, -0.4723, -0.413), (-0.4727, -0.4997, -0.413), (0.4727, -0.4997, -0.413), (0.3993, -0.4227, -0.345), (-0.3987, -0.4227, -0.345), (0.4727, 0.5003, -0.413), (-0.4727, 0.5003, -0.413), (-0.3987, 0.4233, -0.345), (0.3993, 0.4233, -0.345), (-0.478, -1.351, -0.1538), (-0.478, 1.357, -0.1539), (-0.8161, 0.9647, 0.2152), (-0.8169, -0.9029, 0.2161), (-0.832, 0.9162, 0.2326), (-0.832, -0.853, 0.2326), (0.4466, -1.393, -0.1882), (-0.4276, -1.393, -0.1882), (-0.4627, -1.446, -0.2355), (0.4627, -1.446, -0.2355), (0.4627, -1.446, -0.2355), (0.8813, -0.9251, 0.2136), (0.8169, -0.9029, 0.2161), (0.4627, -1.446, -0.2355), (0.8169, -0.9029, 0.2161), (0.4466, -1.393, -0.1882), (0.8969, -0.8755, 0.2303), (0.8969, 0.9406, 0.2303), (0.832, 0.9162, 0.2326), (0.832, -0.853, 0.2326), (0.8805, 0.9889, 0.2127), (0.4627, 1.446, -0.2355), (0.4466, 1.393, -0.1882), (0.8161, 0.9647, 0.2152), (0.4627, 1.446, -0.2355), (-0.4627, 1.446, -0.2355), (-0.4276, 1.393, -0.1882), (0.4466, 1.393, -0.1882), (-0.478, -1.351, -0.1538), (-0.4983, -1.402, -0.1973), (-0.4627, -1.446, -0.2355), (-0.4276, -1.393, -0.1882), (-0.4627, 1.446, -0.2355), (-0.4982, 1.407, -0.1974), (-0.478, 1.357, -0.1539), (-0.4276, 1.393, -0.1882), (-0.832, -0.853, 0.2326), (-0.832, 0.9162, 0.2326), (-0.8969, 0.9406, 0.2303), (-0.8969, -0.8755, 0.2303), (0.9727, -0.8757, 0.135), (0.8969, -0.8755, 0.2303), (0.8813, -0.9251, 0.2136), (0.9562, -0.9245, 0.1184), (0.8969, -0.8755, 0.2303), (0.832, -0.853, 0.2326), (0.8169, -0.9029, 0.2161), (0.8813, -0.9251, 0.2136), (0.9555, 0.9882, 0.1176), (0.8805, 0.9889, 0.2127), (0.8969, 0.9406, 0.2303), (0.9727, 0.9409, 0.135), (0.8805, 0.9889, 0.2127), (0.8161, 0.9647, 0.2152), (0.832, 0.9162, 0.2326), (0.8969, 0.9406, 0.2303), (-0.9562, -0.9245, 0.1184), (-0.8813, -0.9251, 0.2136), (-0.8969, -0.8755, 0.2303), (-0.9727, -0.8757, 0.135), (-0.8813, -0.9251, 0.2136), (-0.8169, -0.9029, 0.2161), (-0.832, -0.853, 0.2326), (-0.8969, -0.8755, 0.2303), (-0.9727, 0.9409, 0.135), (-0.8969, 0.9406, 0.2303), (-0.8805, 0.9889, 0.2127), (-0.9555, 0.9882, 0.1176), (-0.8969, 0.9406, 0.2303), (-0.832, 0.9162, 0.2326), (-0.8161, 0.9647, 0.2152), (-0.8805, 0.9889, 0.2127), (-0.4276, 1.393, -0.1882), (-0.4276, 1.272, -0.1882), (0.4466, 1.272, -0.1882), (0.4466, 1.393, -0.1882), (-0.4276, -1.393, -0.1882), (0.4466, -1.393, -0.1882), (0.4466, -1.273, -0.1882), (-0.4276, -1.273, -0.1882), (0.4466, 1.393, -0.1882), (0.4466, 1.272, -0.1882), (0.7561, 0.8935, 0.1497), (0.8161, 0.9647, 0.2152), (0.8161, 0.9647, 0.2152), (0.7561, 0.8935, 0.1497), (0.7702, 0.8229, 0.1652), (0.832, 0.9162, 0.2326), (0.832, 0.9162, 0.2326), (0.7702, 0.8229, 0.1652), (0.7702, -0.8229, 0.1652), (0.832, -0.853, 0.2326), (0.8169, -0.9029, 0.2161), (0.832, -0.853, 0.2326), (0.7702, -0.8229, 0.1652), (0.7472, -0.8935, 0.1401), (0.4466, -1.393, -0.1882), (0.4466, -1.273, -0.1882), (-0.4276, 1.272, -0.1882), (-0.3462, 1.175, -0.1882), (0.4466, 1.175, -0.1882), (0.4466, 1.272, -0.1882), (-0.3397, -1.178, -0.1882), (-0.4276, -1.273, -0.1882), (0.4466, -1.273, -0.1882), (0.4466, -1.178, -0.1882), (0.4466, 1.272, -0.1882), (0.4466, 1.175, -0.1882), (0.7062, 0.8529, 0.09524), (0.7561, 0.8935, 0.1497), (0.7561, 0.8935, 0.1497), (0.7062, 0.8529, 0.09524), (0.7203, 0.8023, 0.1107), (0.7702, 0.8229, 0.1652), (0.7702, 0.8229, 0.1652), (0.7203, 0.8023, 0.1107), (0.7203, -0.8023, 0.1107), (0.7702, -0.8229, 0.1652), (0.7702, -0.8229, 0.1652), (0.7203, -0.8023, 0.1107), (0.7013, -0.853, 0.08994), (0.7472, -0.8935, 0.1401), (0.4466, -1.393, -0.1882), (0.8169, -0.9029, 0.2161), (0.7472, -0.8935, 0.1401), (0.7013, -0.853, 0.08994), (0.4466, -1.178, -0.1882), (0.4466, -1.273, -0.1882), (0.7472, -0.8935, 0.1401), (-0.4276, 1.272, -0.1882), (-0.4276, 1.393, -0.1882), (-0.478, 1.357, -0.1539), (-0.478, 1.357, -0.1539), (-0.478, -1.351, -0.1538), (-0.4276, 1.272, -0.1882), (-0.4276, -1.273, -0.1882), (-0.478, -1.351, -0.1538), (-0.4276, -1.393, -0.1882), (-0.4276, -1.273, -0.1882), (-0.5, 1.446, -0.345), (-0.5, -1.446, -0.345), (-0.5388, -1.402, -0.3056), (-0.5387, 1.407, -0.3057), (-0.5387, 1.407, -0.3057), (-0.9555, 0.9882, 0.1176), (-0.8805, 0.9889, 0.2127), (-0.4982, 1.407, -0.1974), (-0.4983, -1.402, -0.1973), (-0.8813, -0.9251, 0.2136), (-0.9562, -0.9245, 0.1184), (-0.5388, -1.402, -0.3056), (-0.8169, -0.9029, 0.2161), (-0.8813, -0.9251, 0.2136), (-0.4983, -1.402, -0.1973), (-0.478, -1.351, -0.1538), (-0.4982, 1.407, -0.1974), (-0.8805, 0.9889, 0.2127), (-0.8161, 0.9647, 0.2152), (-0.478, 1.357, -0.1539), (-0.5, 0.4753, -0.5), (-0.475, 0.5003, -0.5), (0.475, 0.5003, -0.5), (0.5, 0.4753, -0.5), (-0.5, -0.4747, -0.5), (0.5, -0.4747, -0.5), (-0.475, -0.4997, -0.5), (0.475, -0.4997, -0.5), (0.4243, 0.3983, -0.345), (0.3993, 0.4233, -0.345), (-0.3987, 0.4233, -0.345), (-0.4237, 0.3983, -0.345), (0.4243, -0.3977, -0.345), (-0.4237, -0.3977, -0.345), (0.3993, -0.4227, -0.345), (-0.3987, -0.4227, -0.345), (-0.4727, -0.4997, -0.413), (-0.3987, -0.4227, -0.345), (-0.4237, -0.3977, -0.345), (-0.5, -0.4723, -0.413), (-0.5, -0.4723, -0.413), (-0.5, -0.4747, -0.5), (-0.475, -0.4997, -0.5), (-0.4727, -0.4997, -0.413), (0.5, -0.4723, -0.413), (0.4243, -0.3977, -0.345), (0.3993, -0.4227, -0.345), (0.4727, -0.4997, -0.413), (0.4727, -0.4997, -0.413), (0.475, -0.4997, -0.5), (0.5, -0.4747, -0.5), (0.5, -0.4723, -0.413), (-0.5, 0.4753, -0.5), (-0.5, 0.4729, -0.413), (-0.4727, 0.5003, -0.413), (-0.475, 0.5003, -0.5), (-0.5, 0.4729, -0.413), (-0.4237, 0.3983, -0.345), (-0.3987, 0.4233, -0.345), (-0.4727, 0.5003, -0.413), (0.475, 0.5003, -0.5), (0.4727, 0.5003, -0.413), (0.5, 0.4729, -0.413), (0.5, 0.4753, -0.5), (0.4727, 0.5003, -0.413), (0.3993, 0.4233, -0.345), (0.4243, 0.3983, -0.345), (0.5, 0.4729, -0.413)], [], [(0, 1, 2), (0, 2, 3), (4, 5, 6), (6, 7, 4), (7, 8, 4), (8, 9, 4), (10, 11, 12), (12, 13, 10), (13, 14, 10), (14, 15, 10), (16, 17, 18), (16, 18, 19), (20, 21, 22), (22, 23, 20), (23, 24, 20), (23, 25, 24), (26, 27, 28), (26, 28, 29), (30, 31, 32), (30, 32, 33), (34, 35, 36), (34, 36, 37), (38, 39, 40), (38, 40, 41), (42, 43, 44), (42, 44, 45), (46, 47, 48), (46, 48, 49), (50, 51, 52), (50, 52, 53), (54, 55, 56), (54, 56, 57), (58, 59, 60), (58, 60, 61), (62, 63, 64), (62, 64, 65), (66, 67, 68), (66, 68, 69), (70, 71, 72), (70, 72, 73), (74, 75, 76), (74, 76, 77), (78, 79, 80), (78, 80, 81), (82, 83, 84), (82, 84, 85), (86, 87, 88), (86, 88, 89), (90, 91, 92), (92, 93, 90), (92, 94, 93), (94, 95, 93), (96, 97, 98), (96, 98, 99), (100, 101, 102), (103, 104, 105), (106, 107, 108), (106, 108, 109), (110, 111, 112), (110, 112, 113), (114, 115, 116), (114, 116, 117), (118, 119, 120), (118, 120, 121), (122, 123, 124), (122, 124, 125), (126, 127, 128), (126, 128, 129), (130, 131, 132), (130, 132, 133), (134, 135, 136), (134, 136, 137), (138, 139, 140), (138, 140, 141), (142, 143, 144), (142, 144, 145), (146, 147, 148), (146, 148, 149), (150, 151, 152), (150, 152, 153), (154, 155, 156), (154, 156, 157), (158, 159, 160), (158, 160, 161), (162, 163, 164), (162, 164, 165), (166, 167, 168), (166, 168, 169), (170, 171, 172), (170, 172, 173), (174, 175, 176), (174, 176, 177), (178, 179, 180), (178, 180, 181), (182, 183, 184), (182, 184, 185), (186, 185, 187), (188, 189, 190), (188, 190, 191), (188, 192, 189), (188, 193, 192), (194, 192, 193), (194, 195, 192), (196, 197, 198), (196, 198, 199), (200, 201, 202), (200, 202, 203), (204, 205, 206), (204, 206, 207), (208, 209, 210), (208, 210, 211), (212, 213, 214), (215, 216, 217), (215, 217, 218), (219, 220, 221), (222, 223, 224), (223, 225, 224), (226, 227, 228), (229, 230, 231), (229, 231, 232), (233, 234, 235), (233, 235, 236), (237, 238, 239), (237, 239, 240), (241, 242, 243), (241, 243, 244), (245, 246, 247), (245, 247, 248), (249, 250, 251), (251, 252, 249), (252, 253, 249), (252, 254, 253), (254, 255, 253), (254, 256, 255), (257, 258, 259), (259, 260, 257), (260, 261, 257), (260, 262, 261), (262, 263, 261), (262, 264, 263), (265, 266, 267), (265, 267, 268), (269, 270, 271), (269, 271, 272), (273, 274, 275), (273, 275, 276), (277, 278, 279), (277, 279, 280), (281, 282, 283), (281, 283, 284), (285, 286, 287), (285, 287, 288), (289, 290, 291), (289, 291, 292), (293, 294, 295), (293, 295, 296)])
me_electroplate_l_l1.polygons.foreach_set('use_smooth', [True] * 156)
me_electroplate_l_l1.polygons.foreach_set('material_index', [1, 1, 1, 1, 1, 1, 0, 0, 0, 0, 0, 0, 0, 0, 0, 0, 0, 0, 0, 0, 0, 0, 0, 0, 0, 0, 0, 0, 0, 0, 0, 0, 0, 0, 0, 0, 0, 0, 0, 0, 0, 0, 0, 0, 0, 0, 0, 0, 0, 0, 0, 0, 0, 0, 0, 0, 0, 0, 0, 0, 0, 0, 0, 0, 0, 0, 0, 0, 0, 0, 0, 0, 0, 0, 0, 0, 0, 0, 0, 0, 0, 0, 0, 0, 0, 0, 0, 0, 0, 0, 0, 0, 0, 0, 0, 0, 0, 0, 0, 0, 0, 0, 0, 0, 0, 0, 0, 0, 0, 0, 0, 0, 0, 0, 0, 0, 0, 0, 0, 0, 0, 0, 0, 0, 0, 0, 0, 0, 0, 0, 0, 0, 0, 0, 0, 0, 0, 0, 0, 0, 0, 0, 0, 0, 0, 0, 0, 0, 0, 0, 0, 0, 0, 0, 0, 0])
_k = set([(0, 1), (0, 3), (1, 2), (2, 3), (4, 5), (4, 9), (5, 6), (6, 7), (7, 8), (8, 9), (10, 11), (10, 15), (11, 12), (12, 13), (13, 14), (14, 15), (16, 17), (16, 19), (17, 18), (18, 19), (20, 21), (20, 24), (21, 22), (22, 23), (23, 25), (24, 25), (26, 27), (26, 29), (27, 28), (28, 29), (30, 31), (30, 33), (31, 32), (32, 33), (34, 35), (34, 37), (35, 36), (36, 37), (38, 39), (38, 41), (39, 40), (40, 41), (42, 43), (42, 45), (43, 44), (44, 45), (46, 47), (46, 49), (47, 48), (48, 49), (50, 51), (50, 53), (51, 52), (52, 53), (54, 55), (54, 57), (55, 56), (56, 57), (58, 59), (58, 61), (59, 60), (60, 61), (62, 63), (62, 65), (63, 64), (64, 65), (66, 67), (66, 69), (67, 68), (68, 69), (70, 71), (70, 73), (71, 72), (72, 73), (74, 75), (74, 77), (75, 76), (76, 77), (78, 79), (78, 81), (79, 80), (80, 81), (82, 83), (82, 85), (83, 84), (84, 85), (86, 87), (86, 89), (87, 88), (88, 89), (90, 91), (90, 93), (91, 92), (92, 94), (93, 95), (94, 95), (96, 97), (96, 99), (97, 98), (98, 99), (100, 101), (100, 102), (101, 102), (103, 104), (103, 105), (104, 105), (106, 107), (106, 109), (107, 108), (108, 109), (110, 111), (110, 113), (111, 112), (112, 113), (114, 115), (114, 117), (115, 116), (116, 117), (118, 119), (118, 121), (119, 120), (120, 121), (122, 123), (122, 125), (123, 124), (124, 125), (126, 127), (126, 129), (127, 128), (128, 129), (130, 131), (130, 133), (131, 132), (132, 133), (134, 135), (134, 137), (135, 136), (136, 137), (138, 139), (138, 141), (139, 140), (140, 141), (142, 143), (142, 145), (143, 144), (144, 145), (146, 147), (146, 149), (147, 148), (148, 149), (150, 151), (150, 153), (151, 152), (152, 153), (154, 155), (154, 157), (155, 156), (156, 157), (158, 159), (158, 161), (159, 160), (160, 161), (162, 163), (162, 165), (163, 164), (164, 165), (166, 167), (166, 169), (167, 168), (168, 169), (170, 171), (170, 173), (171, 172), (172, 173), (174, 175), (174, 177), (175, 176), (176, 177), (178, 179), (178, 181), (179, 180), (180, 181), (182, 183), (182, 185), (183, 184), (184, 185), (185, 186), (185, 187), (186, 187), (188, 191), (188, 193), (189, 190), (189, 192), (190, 191), (192, 195), (193, 194), (194, 195), (196, 197), (196, 199), (197, 198), (198, 199), (200, 201), (200, 203), (201, 202), (202, 203), (204, 205), (204, 207), (205, 206), (206, 207), (208, 209), (208, 211), (209, 210), (210, 211), (212, 213), (212, 214), (213, 214), (215, 216), (215, 218), (216, 217), (217, 218), (219, 220), (219, 221), (220, 221), (222, 223), (222, 224), (223, 225), (224, 225), (226, 227), (226, 228), (227, 228), (229, 230), (229, 232), (230, 231), (231, 232), (233, 234), (233, 236), (234, 235), (235, 236), (237, 238), (237, 240), (238, 239), (239, 240), (241, 242), (241, 244), (242, 243), (243, 244), (245, 246), (245, 248), (246, 247), (247, 248), (249, 250), (249, 253), (250, 251), (251, 252), (252, 254), (253, 255), (254, 256), (255, 256), (257, 258), (257, 261), (258, 259), (259, 260), (260, 262), (261, 263), (262, 264), (263, 264), (265, 266), (265, 268), (266, 267), (267, 268), (269, 270), (269, 272), (270, 271), (271, 272), (273, 274), (273, 276), (274, 275), (275, 276), (277, 278), (277, 280), (278, 279), (279, 280), (281, 282), (281, 284), (282, 283), (283, 284), (285, 286), (285, 288), (286, 287), (287, 288), (289, 290), (289, 292), (290, 291), (291, 292), (293, 294), (293, 296), (294, 295), (295, 296)])
me_electroplate_l_l1.attributes.new('sharp_edge', 'BOOLEAN', 'EDGE').data.foreach_set('value', [ (min(e.vertices), max(e.vertices)) in _k for e in me_electroplate_l_l1.edges])
_uv = me_electroplate_l_l1.uv_layers.new(name='UVMap')
_uv.uv.foreach_set('vector', [0.1398, 0.01533, 0.2394, 0.01561, 0.2394, 0.04969, 0.1398, 0.01533, 0.2394, 0.04969, 0.1398, 0.04969, 0.1534, 0.06819, 0.1398, 0.04969, 0.2394, 0.04969, 0.2394, 0.04969, 0.2256, 0.0678, 0.1534, 0.06819, 0.2256, 0.0678, 0.2235, 0.06928, 0.1534, 0.06819, 0.2235, 0.06928, 0.1556, 0.06928, 0.1534, 0.06819, 0.6533, -0.2946, 0.6554, -0.2927, 0.6435, -0.2927, 0.6435, -0.2927, 0.6454, -0.2946, 0.6533, -0.2946, 0.6454, -0.2946, 0.6456, -0.2947, 0.6533, -0.2946, 0.6456, -0.2947, 0.6531, -0.2947, 0.6533, -0.2946, 0.6435, -0.2927, 0.6554, -0.2927, 0.6554, -0.2886, 0.6435, -0.2927, 0.6554, -0.2886, 0.6435, -0.2886, 0.5701, 0.08275, 0.5694, 0.08201, 0.5744, 0.08201, 0.5744, 0.08201, 0.5735, 0.08275, 0.5701, 0.08275, 0.5735, 0.08275, 0.5702, 0.08278, 0.5701, 0.08275, 0.5735, 0.08275, 0.5734, 0.08278, 0.5702, 0.08278, 0.7237, 0.07337, 0.724, 0.07313, 0.724, 0.07317, 0.7237, 0.07337, 0.724, 0.07317, 0.7238, 0.07339, 0.7212, 0.07405, 0.7212, 0.0731, 0.7212, 0.07311, 0.7212, 0.07405, 0.7212, 0.07311, 0.7212, 0.07405, 0.7334, 0.07296, 0.7336, 0.07319, 0.7336, 0.07321, 0.7334, 0.07296, 0.7336, 0.07321, 0.7334, 0.073, 0.7237, 0.07388, 0.7237, 0.07337, 0.7238, 0.07339, 0.7237, 0.07388, 0.7238, 0.07339, 0.7238, 0.07386, 0.7336, 0.07319, 0.7336, 0.0737, 0.7336, 0.07368, 0.7336, 0.07319, 0.7336, 0.07368, 0.7336, 0.07321, 0.7238, 0.07386, 0.7238, 0.07388, 0.7238, 0.0739, 0.7238, 0.07386, 0.7238, 0.0739, 0.7237, 0.07388, 0.7336, 0.0737, 0.7336, 0.07372, 0.7336, 0.0737, 0.7336, 0.0737, 0.7336, 0.0737, 0.7336, 0.07368, 0.5656, 0.06141, 0.5656, 0.06398, 0.5655, 0.06398, 0.5656, 0.06141, 0.5655, 0.06398, 0.5655, 0.06141, 0.2417, 0.07767, 0.2417, 0.07632, 0.2418, 0.07633, 0.2417, 0.07767, 0.2418, 0.07633, 0.2418, 0.07766, 0.249, 0.07801, 0.249, 0.07667, 0.2491, 0.07667, 0.249, 0.07801, 0.2491, 0.07667, 0.2491, 0.07801, 0.2575, 0.07723, 0.2575, 0.07589, 0.2576, 0.0759, 0.2575, 0.07723, 0.2576, 0.0759, 0.2576, 0.07723, 0.2428, 0.07758, 0.2428, 0.07624, 0.2429, 0.07624, 0.2428, 0.07758, 0.2429, 0.07624, 0.2429, 0.07757, 0.2577, 0.076, 0.2577, 0.07712, 0.2576, 0.07723, 0.2577, 0.076, 0.2576, 0.07723, 0.2576, 0.0759, 0.243, 0.07635, 0.243, 0.07747, 0.2429, 0.07757, 0.243, 0.07635, 0.2429, 0.07757, 0.2429, 0.07624, 0.2418, 0.07766, 0.2418, 0.07633, 0.2419, 0.07643, 0.2418, 0.07766, 0.2419, 0.07643, 0.2419, 0.07756, 0.249, 0.07667, 0.249, 0.07801, 0.2489, 0.07791, 0.249, 0.07667, 0.2489, 0.07791, 0.2489, 0.07678, 0.6541, -0.2517, 0.62, -0.2517, 0.625, -0.2563, 0.625, -0.2563, 0.6485, -0.2563, 0.6541, -0.2517, 0.625, -0.2563, 0.6256, -0.2565, 0.6485, -0.2563, 0.6256, -0.2565, 0.6479, -0.2565, 0.6485, -0.2563, 0.7215, 0.07432, 0.7219, 0.07432, 0.7219, 0.07435, 0.7215, 0.07432, 0.7219, 0.07435, 0.7214, 0.07435, 0.7214, 0.07435, 0.7212, 0.07408, 0.7213, 0.07407, 0.7214, 0.07435, 0.7213, 0.07407, 0.7215, 0.07432, 0.7212, 0.07405, 0.7212, 0.07311, 0.7212, 0.07312, 0.7212, 0.07405, 0.7212, 0.07312, 0.7212, 0.07404, 0.7212, 0.07308, 0.7214, 0.07284, 0.7215, 0.07287, 0.7212, 0.07308, 0.7215, 0.07287, 0.7213, 0.07309, 0.7214, 0.07284, 0.7219, 0.07284, 0.7219, 0.07287, 0.7214, 0.07284, 0.7219, 0.07287, 0.7215, 0.07287, 0.7219, 0.0743, 0.7219, 0.07433, 0.7219, 0.07435, 0.7219, 0.0743, 0.7219, 0.07435, 0.7219, 0.07432, 0.7219, 0.07284, 0.7219, 0.07286, 0.7219, 0.07289, 0.7219, 0.07284, 0.7219, 0.07289, 0.7219, 0.07287, 0.5654, 0.06395, 0.5654, 0.06145, 0.5655, 0.06141, 0.5654, 0.06395, 0.5655, 0.06141, 0.5655, 0.06398, 0.7212, 0.07405, 0.7212, 0.07405, 0.7212, 0.07408, 0.7212, 0.07405, 0.7212, 0.07408, 0.7212, 0.07408, 0.7212, 0.07405, 0.7212, 0.07404, 0.7213, 0.07407, 0.7212, 0.07405, 0.7213, 0.07407, 0.7212, 0.07408, 0.7212, 0.07308, 0.7212, 0.07308, 0.7212, 0.07311, 0.7212, 0.07308, 0.7212, 0.07311, 0.7212, 0.0731, 0.7212, 0.07308, 0.7213, 0.07309, 0.7212, 0.07312, 0.7212, 0.07308, 0.7212, 0.07312, 0.7212, 0.07311, 0.5656, 0.06405, 0.5655, 0.06405, 0.5655, 0.06398, 0.5656, 0.06405, 0.5655, 0.06398, 0.5656, 0.06398, 0.5655, 0.06405, 0.5654, 0.06402, 0.5654, 0.06395, 0.5655, 0.06405, 0.5654, 0.06395, 0.5655, 0.06398, 0.5656, 0.06141, 0.5655, 0.06141, 0.5655, 0.06134, 0.5656, 0.06141, 0.5655, 0.06134, 0.5656, 0.06135, 0.5655, 0.06141, 0.5654, 0.06145, 0.5654, 0.06138, 0.5655, 0.06141, 0.5654, 0.06138, 0.5655, 0.06134, 0.7219, 0.07287, 0.7219, 0.07293, 0.7215, 0.07293, 0.7219, 0.07287, 0.7215, 0.07293, 0.7215, 0.07287, 0.7219, 0.07432, 0.7215, 0.07432, 0.7215, 0.07426, 0.7219, 0.07432, 0.7215, 0.07426, 0.7219, 0.07426, 0.7215, 0.07287, 0.7215, 0.07293, 0.7213, 0.07313, 0.7215, 0.07287, 0.7213, 0.07313, 0.7213, 0.07309, 0.7213, 0.07309, 0.7213, 0.07313, 0.7213, 0.07317, 0.7213, 0.07309, 0.7213, 0.07317, 0.7212, 0.07312, 0.7212, 0.07312, 0.7213, 0.07317, 0.7213, 0.07402, 0.7212, 0.07312, 0.7213, 0.07402, 0.7212, 0.07404, 0.7213, 0.07407, 0.7212, 0.07404, 0.7213, 0.07402, 0.7213, 0.07407, 0.7213, 0.07402, 0.7213, 0.07406, 0.7215, 0.07432, 0.7213, 0.07406, 0.7215, 0.07426, 0.0654, 0.2514, 0.06533, 0.2514, 0.06459, 0.2514, 0.0654, 0.2514, 0.06459, 0.2514, 0.06459, 0.2514, 0.0654, 0.2514, 0.06532, 0.2536, 0.06533, 0.2514, 0.0654, 0.2514, 0.0654, 0.2537, 0.06532, 0.2536, 0.06459, 0.2537, 0.06532, 0.2536, 0.0654, 0.2537, 0.06459, 0.2537, 0.06459, 0.2536, 0.06532, 0.2536, 0.06459, 0.2514, 0.06459, 0.2514, 0.06436, 0.2517, 0.06459, 0.2514, 0.06436, 0.2517, 0.06431, 0.2517, 0.06431, 0.2517, 0.06436, 0.2517, 0.06435, 0.2518, 0.06431, 0.2517, 0.06435, 0.2518, 0.0643, 0.2518, 0.0643, 0.2518, 0.06435, 0.2518, 0.06435, 0.2532, 0.0643, 0.2518, 0.06435, 0.2532, 0.0643, 0.2532, 0.0643, 0.2532, 0.06435, 0.2532, 0.06436, 0.2533, 0.0643, 0.2532, 0.06436, 0.2533, 0.06432, 0.2533, 0.7215, 0.07432, 0.7213, 0.07407, 0.7213, 0.07406, 0.06436, 0.2533, 0.06459, 0.2536, 0.06459, 0.2537, 0.06436, 0.2533, 0.06459, 0.2537, 0.06432, 0.2533, 0.7334, 0.07894, 0.7334, 0.07888, 0.7335, 0.07889, 0.7335, 0.07889, 0.7335, 0.08031, 0.7334, 0.07894, 0.7335, 0.08031, 0.7334, 0.08027, 0.7334, 0.07894, 0.7335, 0.08031, 0.7334, 0.08033, 0.7334, 0.08027, 0.6435, -0.2886, 0.6554, -0.2886, 0.6552, -0.2884, 0.6435, -0.2886, 0.6552, -0.2884, 0.6437, -0.2884, 0.5966, 0.06308, 0.596, 0.06365, 0.5959, 0.06355, 0.5966, 0.06308, 0.5959, 0.06355, 0.5965, 0.06302, 0.57, 0.06352, 0.5706, 0.06406, 0.5704, 0.06416, 0.57, 0.06352, 0.5704, 0.06416, 0.5698, 0.06358, 0.5654, 0.06402, 0.5655, 0.06405, 0.5649, 0.06473, 0.5654, 0.06402, 0.5649, 0.06473, 0.5649, 0.06466, 0.5649, 0.06075, 0.5655, 0.06134, 0.5654, 0.06138, 0.5649, 0.06075, 0.5654, 0.06138, 0.5649, 0.06082, 0.2492, 0.07491, 0.2493, 0.07488, 0.2505, 0.07488, 0.2505, 0.07488, 0.2505, 0.07491, 0.2492, 0.07491, 0.2505, 0.07491, 0.2492, 0.07613, 0.2492, 0.07491, 0.2505, 0.07491, 0.2505, 0.07613, 0.2492, 0.07613, 0.2505, 0.07613, 0.2493, 0.07616, 0.2492, 0.07613, 0.2505, 0.07613, 0.2505, 0.07616, 0.2493, 0.07616, 0.2388, 0.07535, 0.2389, 0.07532, 0.2399, 0.07532, 0.2399, 0.07532, 0.2399, 0.07535, 0.2388, 0.07535, 0.2399, 0.07535, 0.2388, 0.07638, 0.2388, 0.07535, 0.2399, 0.07535, 0.2399, 0.07638, 0.2388, 0.07638, 0.2399, 0.07638, 0.2389, 0.07641, 0.2388, 0.07638, 0.2399, 0.07638, 0.2399, 0.07641, 0.2389, 0.07641, 0.24, 0.07651, 0.2399, 0.07641, 0.2399, 0.07638, 0.24, 0.07651, 0.2399, 0.07638, 0.24, 0.07647, 0.2418, 0.0777, 0.2417, 0.0777, 0.2417, 0.07767, 0.2418, 0.0777, 0.2417, 0.07767, 0.2418, 0.07766, 0.2387, 0.07647, 0.2388, 0.07638, 0.2389, 0.07641, 0.2387, 0.07647, 0.2389, 0.07641, 0.2388, 0.07651, 0.2418, 0.07633, 0.2417, 0.07632, 0.2417, 0.07629, 0.2418, 0.07633, 0.2417, 0.07629, 0.2418, 0.07629, 0.2491, 0.07805, 0.249, 0.07805, 0.249, 0.07801, 0.2491, 0.07805, 0.249, 0.07801, 0.2491, 0.07801, 0.24, 0.07526, 0.2399, 0.07535, 0.2399, 0.07532, 0.24, 0.07526, 0.2399, 0.07532, 0.24, 0.07522, 0.2491, 0.07667, 0.249, 0.07667, 0.249, 0.07663, 0.2491, 0.07667, 0.249, 0.07663, 0.2491, 0.07663, 0.2388, 0.07522, 0.2389, 0.07532, 0.2388, 0.07535, 0.2388, 0.07522, 0.2388, 0.07535, 0.2387, 0.07526])
me_electroplate_l_l1.materials.append(mat_electroplate_l_l1_1)
me_electroplate_l_l1.materials.append(mat_electroplate_l_l1_0)
me_electroplate_l_l1.use_remesh_preserve_volume = False
me_electroplate_l_l1.use_remesh_preserve_attributes = False
me_electroplate_l_l1.use_mirror_vertex_groups = False
me_electroplate_l_l1.update()
me_electroplate_l_l1.normals_split_custom_set([tuple(v) for v in zip(*[iter([-2.539e-08, -5.066e-08, 1.0, 0.0, -5.066e-08, 1.0, -6.61e-09, -5.066e-08, 1.0, -2.539e-08, -5.066e-08, 1.0, -6.61e-09, -5.066e-08, 1.0, -3.195e-08, -5.066e-08, 1.0, -0.7374, -1.593e-08, 0.6755, -0.7374, -4.704e-08, 0.6755, -0.7374, 2.836e-07, 0.6755, -0.7374, 2.836e-07, 0.6755, -0.7374, 3.925e-07, 0.6755, -0.7374, -1.593e-08, 0.6755, -0.7374, 3.925e-07, 0.6755, -0.7374, 4.671e-07, 0.6754, -0.7374, -1.593e-08, 0.6755, -0.7374, 4.671e-07, 0.6754, -0.7374, -5.549e-08, 0.6754, -0.7374, -1.593e-08, 0.6755, 0.7126, 1.103e-08, -0.7016, 0.7126, 0.0, -0.7016, 0.7126, 7.45e-08, -0.7016, 0.7126, 7.45e-08, -0.7016, 0.7126, 1.134e-07, -0.7016, 0.7126, 1.103e-08, -0.7016, 0.7126, 1.134e-07, -0.7016, 0.7126, 1.583e-07, -0.7016, 0.7126, 1.103e-08, -0.7016, 0.7126, 1.583e-07, -0.7016, 0.7126, 0.0, -0.7016, 0.7126, 1.103e-08, -0.7016, -2.543e-09, 4.121e-08, -1.0, -1.2e-08, 4.121e-08, -1.0, -9.459e-09, 4.121e-08, -1.0, -2.543e-09, 4.121e-08, -1.0, -9.459e-09, 4.121e-08, -1.0, 0.0, 4.121e-08, -1.0, -0.7126, -4.437e-07, -0.7016, -0.7126, -6.554e-07, -0.7016, -0.7126, -1.344e-07, -0.7016, -0.7126, -1.344e-07, -0.7016, -0.7126, 5.47e-08, -0.7016, -0.7126, -4.437e-07, -0.7016, -0.7126, 5.47e-08, -0.7016, -0.7126, 1.585e-07, -0.7016, -0.7126, -4.437e-07, -0.7016, -0.7126, 5.47e-08, -0.7016, -0.7126, 2.194e-08, -0.7016, -0.7126, 1.585e-07, -0.7016, 0.5749, -0.7561, 0.3128, 0.5749, -0.7561, 0.3128, 0.5749, -0.7561, 0.3128, 0.5749, -0.7561, 0.3128, 0.5749, -0.7561, 0.3128, 0.5749, -0.7561, 0.3128, 0.7828, -1.702e-06, 0.6223, 0.7828, -6.739e-08, 0.6223, 0.7828, -1.4e-07, 0.6223, 0.7828, -1.702e-06, 0.6223, 0.7828, -1.4e-07, 0.6223, 0.7828, -1.775e-06, 0.6223, 0.5322, 0.7957, 0.2894, 0.5322, 0.7957, 0.2894, 0.5322, 0.7957, 0.2894, 0.5322, 0.7957, 0.2894, 0.5322, 0.7957, 0.2894, 0.5322, 0.7957, 0.2894, -4.355e-06, -1.0, 3.87e-05, 4.888e-06, -1.0, -4.456e-05, 4.281e-06, -1.0, -3.91e-05, -4.355e-06, -1.0, 3.87e-05, 4.281e-06, -1.0, -3.91e-05, -5.282e-06, -1.0, 4.705e-05, 4.355e-06, 1.0, 3.679e-05, -4.888e-06, 1.0, -4.211e-05, -4.281e-06, 1.0, -3.694e-05, 4.355e-06, 1.0, 3.679e-05, -4.281e-06, 1.0, -3.694e-05, 5.282e-06, 1.0, 4.47e-05, -0.6384, -0.7351, 0.228, -0.5729, -0.7566, 0.3154, -0.5777, -0.7554, 0.3093, -0.6384, -0.7351, 0.228, -0.5777, -0.7554, 0.3093, -0.6384, -0.7352, 0.228, -0.5932, 0.7767, 0.2118, -0.535, 0.795, 0.2859, -0.5302, 0.7961, 0.2917, -0.5932, 0.7767, 0.2118, -0.5302, 0.7961, 0.2917, -0.5932, 0.7767, 0.2118, -0.7828, 3.098e-07, 0.6223, -0.7828, -6.738e-08, 0.6223, -0.7828, -5.063e-08, 0.6223, -0.7828, 3.098e-07, 0.6223, -0.7828, -5.063e-08, 0.6223, -0.7828, 3.266e-07, 0.6223, 4.864e-06, -1.0, 3.348e-06, 0.0, -1.0, 5.651e-05, 2.961e-07, -1.0, 5.327e-05, 4.864e-06, -1.0, 3.348e-06, 2.961e-07, -1.0, 5.327e-05, 5.17e-06, -1.0, 0.0, -2.961e-07, 1.0, -3.21e-06, -5.17e-06, 1.0, -5.606e-05, -4.864e-06, 1.0, -5.274e-05, -2.961e-07, 1.0, -3.21e-06, -4.864e-06, 1.0, -5.274e-05, 0.0, 1.0, 0.0, 1.0, 0.0, 0.0, 1.0, 0.0, 0.0, 1.0, 0.0, 0.0, 1.0, 0.0, 0.0, 1.0, 0.0, 0.0, 1.0, 0.0, 0.0, -1.0, 0.0, 0.0, -1.0, 0.0, 0.0, -1.0, 0.0, 0.0, -1.0, 0.0, 0.0, -1.0, 0.0, 0.0, -1.0, 0.0, 0.0, 0.6605, 0.01387, 0.7507, 0.6605, -0.01387, 0.7507, 0.6507, -0.03107, 0.7587, 0.6605, 0.01387, 0.7507, 0.6507, -0.03107, 0.7587, 0.6507, 0.03107, 0.7587, -0.6576, -0.0139, 0.7532, -0.6576, 0.0139, 0.7532, -0.648, 0.03081, 0.761, -0.6576, -0.0139, 0.7532, -0.648, 0.03081, 0.761, -0.648, -0.03081, 0.761, -0.0303, -0.6451, 0.7635, 0.03015, -0.6453, 0.7633, 0.01397, -0.6543, 0.7561, -0.0303, -0.6451, 0.7635, 0.01397, -0.6543, 0.7561, -0.01392, -0.6543, 0.7561, 0.03014, 0.6453, 0.7633, -0.0303, 0.6451, 0.7635, -0.01393, 0.6543, 0.7561, 0.03014, 0.6453, 0.7633, -0.01393, 0.6543, 0.7561, 0.01396, 0.6543, 0.7561, 0.6946, -5.482e-06, 0.7194, 0.6978, -2.533e-06, 0.7163, 0.7374, -3.685e-07, 0.6755, 0.7374, -3.685e-07, 0.6755, 0.7374, 2.666e-08, 0.6755, 0.6946, -5.482e-06, 0.7194, 0.7374, -3.685e-07, 0.6755, 0.7374, -4.21e-08, 0.6754, 0.7374, 2.666e-08, 0.6755, 0.7374, -4.21e-08, 0.6754, 0.7374, 0.0, 0.6754, 0.7374, 2.666e-08, 0.6755, -3.174e-06, -0.6615, 0.7499, 3.664e-06, -0.6616, 0.7499, 3.161e-06, -0.6616, 0.7499, -3.174e-06, -0.6615, 0.7499, 3.161e-06, -0.6616, 0.7499, -3.487e-06, -0.6615, 0.7499, -0.08032, -0.6057, 0.7916, -0.08032, -0.6057, 0.7916, -0.08032, -0.6057, 0.7916, -0.08035, -0.6057, 0.7916, -0.08035, -0.6057, 0.7916, -0.08035, -0.6057, 0.7916, 0.03541, -5.144e-08, 0.9994, 0.03543, 5.29e-07, 0.9994, 0.03543, 5.178e-07, 0.9994, 0.03541, -5.144e-08, 0.9994, 0.03543, 5.178e-07, 0.9994, 0.03541, -6.895e-08, 0.9994, -0.1247, 0.6277, 0.7684, -0.1247, 0.6277, 0.7684, -0.1247, 0.6277, 0.7684, -0.1247, 0.6277, 0.7684, -0.1247, 0.6277, 0.7684, -0.1247, 0.6277, 0.7684, 3.725e-06, 0.6672, 0.7449, 3.519e-06, 0.6672, 0.7449, 3.527e-06, 0.6672, 0.7449, 3.725e-06, 0.6672, 0.7449, 3.527e-06, 0.6672, 0.7449, 3.738e-06, 0.6672, 0.7449, 0.08342, -0.6041, 0.7925, 0.06505, -0.614, 0.7866, -0.01175, -0.652, 0.7581, 0.08342, -0.6041, 0.7925, -0.01175, -0.652, 0.7581, -0.01185, -0.652, 0.7581, 0.03596, 0.6709, 0.7407, 0.1098, 0.6352, 0.7645, 0.1262, 0.6266, 0.769, 0.03596, 0.6709, 0.7407, 0.1262, 0.6266, 0.769, 0.0359, 0.6709, 0.7407, -0.03539, 5.757e-07, 0.9994, -0.03541, -6.484e-08, 0.9994, -0.03541, -4.534e-08, 0.9994, -0.03539, 5.757e-07, 0.9994, -0.03541, -4.534e-08, 0.9994, -0.03539, 5.881e-07, 0.9994, 0.7114, -0.422, 0.5619, 0.7114, -0.422, 0.5619, 0.7114, -0.4221, 0.5619, 0.7114, -0.422, 0.5619, 0.7114, -0.4221, 0.5619, 0.7114, -0.4221, 0.5619, -0.06705, -0.297, 0.9525, -0.06706, -0.297, 0.9525, -0.06721, -0.2966, 0.9526, -0.06705, -0.297, 0.9525, -0.06721, -0.2966, 0.9526, -0.06706, -0.297, 0.9525, 0.7009, 0.4496, 0.5537, 0.7009, 0.4496, 0.5537, 0.7009, 0.4496, 0.5537, 0.7009, 0.4496, 0.5537, 0.7009, 0.4496, 0.5537, 0.7009, 0.4496, 0.5537, -0.08297, 0.3144, 0.9457, -0.08291, 0.3144, 0.9457, -0.08261, 0.3142, 0.9458, -0.08297, 0.3144, 0.9457, -0.08261, 0.3142, 0.9458, -0.08294, 0.3144, 0.9457, -0.7114, -0.4221, 0.5619, -0.7114, -0.4221, 0.5619, -0.7114, -0.4221, 0.5619, -0.7114, -0.4221, 0.5619, -0.7114, -0.4221, 0.5619, -0.7115, -0.422, 0.5619, 0.06696, -0.2969, 0.9526, 0.06706, -0.297, 0.9525, 0.06706, -0.297, 0.9525, 0.06696, -0.2969, 0.9526, 0.06706, -0.297, 0.9525, 0.06703, -0.297, 0.9525, -0.7009, 0.4496, 0.5538, -0.7008, 0.4496, 0.5538, -0.7009, 0.4496, 0.5538, -0.7009, 0.4496, 0.5538, -0.7009, 0.4496, 0.5538, -0.7009, 0.4496, 0.5538, 0.08296, 0.3143, 0.9457, 0.08292, 0.3144, 0.9457, 0.08295, 0.3143, 0.9457, 0.08296, 0.3143, 0.9457, 0.08295, 0.3143, 0.9457, 0.08294, 0.3144, 0.9457, 3.083e-09, -1.004e-05, 1.0, 0.0, -1.004e-05, 1.0, 3.194e-08, -1.004e-05, 1.0, 3.083e-09, -1.004e-05, 1.0, 3.194e-08, -1.004e-05, 1.0, 3.502e-08, -1.004e-05, 1.0, 0.0, 1.02e-05, 1.0, 0.0, 1.02e-05, 1.0, 0.0, 1.02e-05, 1.0, 0.0, 1.02e-05, 1.0, 0.0, 1.02e-05, 1.0, 0.0, 1.02e-05, 1.0, -0.7374, -5.97e-06, 0.6755, -0.7374, -6.413e-06, 0.6755, -0.7374, -4.159e-06, 0.6755, -0.7374, -5.97e-06, 0.6755, -0.7374, -4.159e-06, 0.6755, -0.7374, -3.967e-06, 0.6755, -0.7374, 1.46e-05, 0.6755, -0.7374, 1.464e-05, 0.6755, -0.7374, 1.462e-05, 0.6755, -0.7374, 1.46e-05, 0.6755, -0.7374, 1.462e-05, 0.6755, -0.7374, 1.459e-05, 0.6755, -0.7374, -6.554e-08, 0.6755, -0.7374, -6.696e-08, 0.6755, -0.7374, -4.662e-08, 0.6755, -0.7374, -6.554e-08, 0.6755, -0.7374, -4.662e-08, 0.6755, -0.7374, -4.603e-08, 0.6755, -0.7374, -4.116e-06, 0.6755, -0.7374, -1.421e-05, 0.6755, -0.7374, 2.835e-06, 0.6755, -0.7374, -4.116e-06, 0.6755, -0.7374, 2.835e-06, 0.6755, -0.7374, 1.078e-05, 0.6755, -0.7374, 6.704e-06, 0.6755, -0.7374, 6.704e-06, 0.6755, -0.7374, 6.704e-06, 0.6755, 2.529e-07, -2.25e-08, 1.0, 3.19e-07, -2.637e-08, 1.0, -7.251e-10, 0.0, 1.0, 2.529e-07, -2.25e-08, 1.0, -7.251e-10, 0.0, 1.0, 0.0, 0.0, 1.0, 2.529e-07, -2.25e-08, 1.0, -1.123e-07, -2.379e-08, 1.0, 3.19e-07, -2.637e-08, 1.0, 2.529e-07, -2.25e-08, 1.0, -1.113e-07, -2.236e-08, 1.0, -1.123e-07, -2.379e-08, 1.0, 0.0, 0.0, 1.0, -1.123e-07, -2.379e-08, 1.0, -1.113e-07, -2.236e-08, 1.0, 0.0, 0.0, 1.0, 0.0, 0.0, 1.0, -1.123e-07, -2.379e-08, 1.0, -0.7374, -9.345e-06, 0.6755, -0.7374, -8.791e-06, 0.6755, -0.7374, -1.209e-05, 0.6755, -0.7374, -9.345e-06, 0.6755, -0.7374, -1.209e-05, 0.6755, -0.7374, -1.233e-05, 0.6755, -0.7374, 1.456e-05, 0.6754, -0.7374, 1.662e-05, 0.6754, -0.7374, 1.505e-05, 0.6754, -0.7374, 1.456e-05, 0.6754, -0.7374, 1.505e-05, 0.6754, -0.7374, 1.318e-05, 0.6754, -0.7374, -5.977e-08, 0.6755, -0.7374, -5.972e-08, 0.6755, -0.7374, -6.123e-08, 0.6755, -0.7374, -5.977e-08, 0.6755, -0.7374, -6.123e-08, 0.6755, -0.7374, -6.127e-08, 0.6755, -0.7374, 1.973e-05, 0.6754, -0.7374, -3.014e-06, 0.6755, -0.7374, 1.652e-05, 0.6754, -0.7374, 1.973e-05, 0.6754, -0.7374, 1.652e-05, 0.6754, -0.7374, 3.494e-05, 0.6754, -0.7374, -2.142e-05, 0.6755, -0.7374, -2.142e-05, 0.6755, -0.7374, -2.142e-05, 0.6755, -0.7374, 2.915e-05, 0.6754, -0.7374, 9.209e-06, 0.6755, -0.7374, 1.25e-05, 0.6755, -0.7374, 2.915e-05, 0.6754, -0.7374, 1.25e-05, 0.6755, -0.7374, 3.058e-05, 0.6754, 0.5629, -3.091e-05, 0.8265, 0.5629, -3.091e-05, 0.8265, 0.6978, 9.09e-06, 0.7163, 0.6978, -7.917e-06, 0.7163, 0.6946, -8.605e-06, 0.7194, 0.5629, 8.503e-06, 0.8265, 0.6946, -8.605e-06, 0.7194, 0.5632, -3.917e-08, 0.8263, 0.5629, 8.503e-06, 0.8265, 0.6946, 4.351e-06, 0.7194, 0.5632, 3.132e-05, 0.8263, 0.5632, 3.132e-05, 0.8263, -0.7126, -6.458e-07, -0.7016, -0.7126, 4.66e-08, -0.7016, -0.7126, 4.051e-08, -0.7016, -0.7126, -6.458e-07, -0.7016, -0.7126, 4.051e-08, -0.7016, -0.7125, -6.601e-07, -0.7016, -0.535, 0.795, 0.2859, -0.5265, 0.7969, 0.296, -0.5266, 0.7969, 0.296, -0.535, 0.795, 0.2859, -0.5266, 0.7969, 0.296, -0.5302, 0.7961, 0.2918, -0.5729, -0.7566, 0.3153, -0.569, -0.7575, 0.3201, -0.569, -0.7575, 0.3202, -0.5729, -0.7566, 0.3153, -0.569, -0.7575, 0.3202, -0.5777, -0.7554, 0.3093, 0.08806, -0.6016, 0.7939, 0.0881, -0.6016, 0.7939, 0.06503, -0.614, 0.7866, 0.08806, -0.6016, 0.7939, 0.06503, -0.614, 0.7866, 0.08339, -0.6042, 0.7925, 0.1098, 0.6352, 0.7645, 0.1309, 0.6241, 0.7703, 0.1309, 0.6241, 0.7703, 0.1098, 0.6352, 0.7645, 0.1309, 0.6241, 0.7703, 0.1262, 0.6266, 0.769, 0.0, 2.091e-08, -1.0, 0.0, 0.0, -1.0, 0.0, 0.0, -1.0, 0.0, 0.0, -1.0, 0.0, 2.091e-08, -1.0, 0.0, 2.091e-08, -1.0, 0.0, 2.091e-08, -1.0, 0.0, 2.091e-08, -1.0, 0.0, 2.091e-08, -1.0, 0.0, 2.091e-08, -1.0, 0.0, 2.091e-08, -1.0, 0.0, 2.091e-08, -1.0, 0.0, 2.091e-08, -1.0, 0.0, 0.0, -1.0, 0.0, 2.091e-08, -1.0, 0.0, 2.091e-08, -1.0, 0.0, 0.0, -1.0, 0.0, 0.0, -1.0, -1.906e-08, -2.496e-08, 1.0, -5.946e-08, 0.0, 1.0, -7.662e-10, 0.0, 1.0, -7.662e-10, 0.0, 1.0, 0.0, -2.496e-08, 1.0, -1.906e-08, -2.496e-08, 1.0, 0.0, -2.496e-08, 1.0, 0.0, -2.496e-08, 1.0, -1.906e-08, -2.496e-08, 1.0, 0.0, -2.496e-08, 1.0, -1.086e-08, -2.496e-08, 1.0, 0.0, -2.496e-08, 1.0, -1.086e-08, -2.496e-08, 1.0, -4.368e-10, 0.0, 1.0, 0.0, -2.496e-08, 1.0, -1.086e-08, -2.496e-08, 1.0, -3.39e-08, 0.0, 1.0, -4.368e-10, 0.0, 1.0, -0.03031, -0.6451, 0.7635, -0.01393, -0.6543, 0.7561, -0.6577, -0.01387, 0.7532, -0.03031, -0.6451, 0.7635, -0.6577, -0.01387, 0.7532, -0.6481, -0.03081, 0.761, -0.7076, -0.7064, 0.01901, -0.7074, -0.7065, 0.0191, -0.7073, -0.7067, 0.01919, -0.7076, -0.7064, 0.01901, -0.7073, -0.7067, 0.01919, -0.7077, -0.7062, 0.01892, 0.6508, -0.03108, 0.7586, 0.6605, -0.01393, 0.7507, 0.01399, -0.6543, 0.7561, 0.6508, -0.03108, 0.7586, 0.01399, -0.6543, 0.7561, 0.03015, -0.6453, 0.7633, 0.708, -0.706, 0.01917, 0.7077, -0.7063, 0.019, 0.7077, -0.7062, 0.01903, 0.708, -0.706, 0.01917, 0.7077, -0.7062, 0.01903, 0.7077, -0.7063, 0.019, -0.7071, 0.7068, 0.019, -0.7073, 0.7067, 0.01909, -0.7075, 0.7065, 0.01918, -0.7071, 0.7068, 0.019, -0.7075, 0.7065, 0.01918, -0.707, 0.707, 0.01889, -0.648, 0.0308, 0.761, -0.6577, 0.01389, 0.7532, -0.01391, 0.6543, 0.7561, -0.648, 0.0308, 0.761, -0.01391, 0.6543, 0.7561, -0.03032, 0.6451, 0.7635, 0.7076, 0.7064, 0.01895, 0.7077, 0.7063, 0.01891, 0.7076, 0.7064, 0.01897, 0.7076, 0.7064, 0.01895, 0.7076, 0.7064, 0.01897, 0.7077, 0.7063, 0.0189, 0.03014, 0.6453, 0.7633, 0.01397, 0.6544, 0.7561, 0.6605, 0.0139, 0.7507, 0.03014, 0.6453, 0.7633, 0.6605, 0.0139, 0.7507, 0.6508, 0.03108, 0.7586])] * 3)])

# ---- objects
ob_electroplate_l_l1_001 = bpy.data.objects.new('ElectroPlate_L_L1.001', me_electroplate_l_l1_001)
ob_electroplate_l_l1 = bpy.data.objects.new('ElectroPlate_L_L1', me_electroplate_l_l1)
ob_lamp = bpy.data.objects.new('Lamp', light_lamp)

# ---- transforms, parenting, visibility, modifiers, constraints
ob_electroplate_l_l1_001.location = (0.0, 0.0, 0.0)
ob_electroplate_l_l1_001.rotation_euler = (1.571, -0.0, 0.0)
ob_electroplate_l_l1_001.lineart.crease_threshold = 0.0
ob_electroplate_l_l1.location = (0.0, 0.0, 0.0)
ob_electroplate_l_l1.rotation_euler = (0.0, -0.0, 1.571)
ob_electroplate_l_l1.lineart.crease_threshold = 0.0
ob_lamp.location = (4.076, 1.005, 5.904)
ob_lamp.rotation_euler = (0.6503, 0.05522, 1.866)
ob_lamp.lock_rotations_4d = False
ob_lamp.empty_display_type = 'ARROWS'
ob_lamp.color = (0.0, 0.0, 0.0, 0.0)
ob_lamp.lineart.crease_threshold = 0.0

# ---- collection membership
col_collection_1.objects.link(ob_electroplate_l_l1_001)
col_collection_1.objects.link(ob_electroplate_l_l1)
col_collection_1.objects.link(ob_lamp)

# ---- scene / render settings (as saved in the file)
scene.frame_start = 1; scene.frame_end = 250; scene.frame_set(1)
scene.render.engine = 'BLENDER_EEVEE_NEXT'
scene.render.resolution_percentage = 50
scene.render.dither_intensity = 0.0
scene.cycles.use_denoising = False
scene.cycles.samples = 128
scene.cycles.sampling_pattern = 'TABULATED_SOBOL'
scene.cycles.use_adaptive_sampling = False
scene.cycles.use_light_tree = False
scene.cycles.blur_glossy = 0.0
scene.cycles.sample_clamp_indirect = 0.0
scene.view_settings.view_transform = 'Standard'
bpy.context.view_layer.update()

# ---- added for rendering (the .blend has no active camera): camera
cam_auto = bpy.data.cameras.new('AutoCamera')
cam_auto.lens = 50.0
cam_auto.sensor_width = 36.0
cam_auto.clip_end = 1000.0
ob_auto_camera = bpy.data.objects.new('AutoCamera', cam_auto)
scene.collection.objects.link(ob_auto_camera)
ob_auto_camera.location = (3.95271, -4.74325, 3.27847)
ob_auto_camera.rotation_euler = (1.09748, -7.21219e-08, 0.694738)
scene.camera = ob_auto_camera
bpy.context.view_layer.update()
